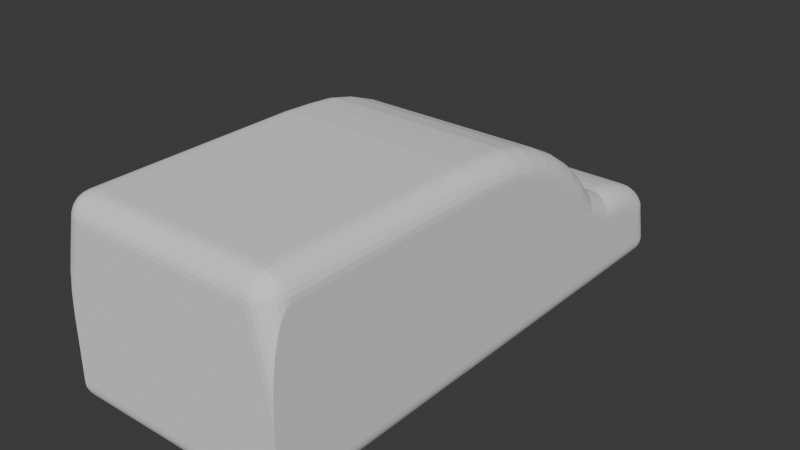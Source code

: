 # Source: Van.blend  (saved by Blender 4.0.36; exported with 4.5.12 LTS)
import bpy
from mathutils import Matrix  # noqa: F401  (used for matrix-valued properties, if any)

bpy.ops.wm.read_factory_settings(use_empty=True)
scene = bpy.context.scene
scene.name = 'Scene'

# ---- collections
col_collection = bpy.data.collections.new('Collection'); scene.collection.children.link(col_collection)

# ---- world
world_world = bpy.data.worlds.new('World'); scene.world = world_world
world_world.use_nodes = True; world_world.node_tree.nodes.clear()
_N = world_world.node_tree.nodes; _L = world_world.node_tree.links
n0 = _N.new('ShaderNodeOutputWorld'); n0.name = 'World Output'; n0.location = (300, 300)
n1 = _N.new('ShaderNodeBackground'); n1.name = 'Background'; n1.location = (10, 300)
n1.inputs[0].default_value = (0.05088, 0.05088, 0.05088, 1.0)
_L.new(n1.outputs[0], n0.inputs[0])
n0.is_active_output = True
world_world.color = (0.05088, 0.05088, 0.05088)
world_world.use_sun_shadow = False
world_world.sun_shadow_jitter_overblur = 0.0

# ---- meshes
me_plane = bpy.data.meshes.new('Plane')
me_plane.from_pydata([(-0.04711, -0.2943, 1.0), (-0.04711, -0.2943, -1.0), (-0.04711, -2.329, -1.0), (-0.04711, -2.329, 1.0), (-0.8009, -0.2943, 1.0), (-1.0, -0.2943, 0.801), (-0.8452, -0.2943, 0.995), (-0.8873, -0.2943, 0.9803), (-0.925, -0.2943, 0.9566), (-0.9566, -0.2943, 0.9251), (-0.9803, -0.2943, 0.8874), (-0.995, -0.2943, 0.8453), (-0.04711, 1.316, 1.0), (-0.1971, 1.438, 0.801), (-0.07045, 1.343, 0.995), (-0.1049, 1.369, 0.9803), (-0.1358, 1.392, 0.9566), (-0.1616, 1.411, 0.9251), (-0.181, 1.426, 0.8874), (-0.193, 1.435, 0.8453), (-0.1244, 1.237, 1.0), (-0.252, 1.39, 0.801), (-0.1528, 1.271, 0.995), (-0.1798, 1.304, 0.9803), (-0.204, 1.333, 0.9566), (-0.2242, 1.357, 0.9251), (-0.2394, 1.375, 0.8874), (-0.2488, 1.386, 0.8453), (-0.787, -0.01964, 1.0), (-0.9852, -0.002613, 0.801), (-0.8311, -0.01585, 0.995), (-0.873, -0.01225, 0.9803), (-0.9106, -0.009023, 0.9566), (-0.942, -0.006327, 0.9251), (-0.9656, -0.004299, 0.8874), (-0.9803, -0.00304, 0.8453), (-0.2772, 1.112, 1.0), (-0.4151, 1.256, 0.801), (-0.3079, 1.144, 0.995), (-0.3371, 1.174, 0.9803), (-0.3632, 1.202, 0.9566), (-0.3851, 1.224, 0.9251), (-0.4015, 1.242, 0.8874), (-0.4117, 1.252, 0.8453), (-0.4137, 0.9601, 1.0), (-0.5701, 1.084, 0.801), (-0.4485, 0.9876, 0.995), (-0.4816, 1.014, 0.9803), (-0.5112, 1.037, 0.9566), (-0.536, 1.057, 0.9251), (-0.5546, 1.071, 0.8874), (-0.5662, 1.081, 0.8453), (-0.5386, 0.7791, 1.0), (-0.7092, 0.8823, 0.801), (-0.5766, 0.802, 0.995), (-0.6126, 0.8239, 0.9803), (-0.645, 0.8434, 0.9566), (-0.672, 0.8598, 0.9251), (-0.6923, 0.8721, 0.8874), (-0.7049, 0.8797, 0.8453), (-0.6437, 0.5796, 1.0), (-0.8253, 0.6618, 0.801), (-0.6841, 0.5979, 0.995), (-0.7225, 0.6153, 0.9803), (-0.7569, 0.6308, 0.9566), (-0.7856, 0.6438, 0.9251), (-0.8073, 0.6536, 0.8874), (-0.8207, 0.6597, 0.8453), (-0.7222, 0.3741, 1.0), (-0.9126, 0.4331, 0.801), (-0.7646, 0.3872, 0.995), (-0.8048, 0.3997, 0.9803), (-0.8409, 0.4109, 0.9566), (-0.8711, 0.4203, 0.9251), (-0.8938, 0.4273, 0.8874), (-0.9078, 0.4317, 0.8453), (-0.7699, 0.1758, 1.0), (-0.9669, 0.2079, 0.801), (-0.8137, 0.1829, 0.995), (-0.8554, 0.1897, 0.9803), (-0.8927, 0.1958, 0.9566), (-0.9239, 0.2009, 0.9251), (-0.9474, 0.2047, 0.8874), (-0.9619, 0.2071, 0.8453), (0.2537, 2.168, 1.0), (0.1624, 2.351, 0.801), (0.2333, 2.209, 0.995), (0.2141, 2.248, 0.9803), (0.1967, 2.282, 0.9566), (0.1823, 2.311, 0.9251), (0.1714, 2.333, 0.8874), (0.1647, 2.347, 0.8453), (0.09707, 1.601, 1.0), (-0.09961, 1.65, 0.801), (0.05331, 1.612, 0.995), (0.01174, 1.622, 0.9803), (-0.02556, 1.632, 0.9566), (-0.0567, 1.639, 0.9251), (-0.08013, 1.645, 0.8874), (-0.09468, 1.649, 0.8453), (0.2498, 2.165, 1.0), (0.1041, 2.302, 0.801), (0.2174, 2.195, 0.995), (0.1866, 2.224, 0.9803), (0.1589, 2.25, 0.9566), (0.1359, 2.272, 0.9251), (0.1185, 2.289, 0.8874), (0.1077, 2.299, 0.8453), (0.2176, 2.122, 1.0), (0.04871, 2.228, 0.801), (0.18, 2.145, 0.995), (0.1443, 2.168, 0.9803), (0.1123, 2.188, 0.9566), (0.08554, 2.205, 0.9251), (0.06543, 2.218, 0.8874), (0.05294, 2.226, 0.8453), (0.1811, 2.052, 1.0), (-0.0009678, 2.133, 0.801), (0.1406, 2.07, 0.995), (0.1021, 2.087, 0.9803), (0.06757, 2.103, 0.9566), (0.03875, 2.116, 0.9251), (0.01706, 2.125, 0.8874), (0.003596, 2.131, 0.8453), (0.1476, 1.963, 1.0), (-0.04245, 2.022, 0.801), (0.1053, 1.976, 0.995), (0.06517, 1.988, 0.9803), (0.02912, 2.0, 0.9566), (-0.0009781, 2.009, 0.9251), (-0.02363, 2.016, 0.8874), (-0.03769, 2.021, 0.8453), (0.1215, 1.861, 1.0), (-0.07366, 1.901, 0.801), (0.07808, 1.87, 0.995), (0.03683, 1.878, 0.9803), (-0.0001797, 1.886, 0.9566), (-0.03108, 1.892, 0.9251), (-0.05434, 1.897, 0.8874), (-0.06877, 1.9, 0.8453), (0.1051, 1.754, 1.0), (-0.09304, 1.774, 0.801), (0.06103, 1.759, 0.995), (0.01915, 1.763, 0.9803), (-0.01843, 1.767, 0.9566), (-0.04981, 1.77, 0.9251), (-0.07342, 1.772, 0.8874), (-0.08807, 1.774, 0.8453), (-1.0, -0.2943, -0.801), (-0.8009, -0.2943, -1.0), (-0.995, -0.2943, -0.8453), (-0.9803, -0.2943, -0.8874), (-0.9566, -0.2943, -0.9251), (-0.925, -0.2943, -0.9566), (-0.8873, -0.2943, -0.9803), (-0.8452, -0.2943, -0.995), (-0.1971, 1.438, -0.801), (-0.04711, 1.316, -1.0), (-0.193, 1.435, -0.8453), (-0.181, 1.426, -0.8874), (-0.1616, 1.411, -0.9251), (-0.1358, 1.392, -0.9566), (-0.1049, 1.369, -0.9803), (-0.07045, 1.343, -0.995), (-0.787, -0.01964, -1.0), (-0.9852, -0.002613, -0.801), (-0.8311, -0.01585, -0.995), (-0.873, -0.01225, -0.9803), (-0.9106, -0.009023, -0.9566), (-0.942, -0.006327, -0.9251), (-0.9656, -0.004299, -0.8874), (-0.9803, -0.00304, -0.8453), (-0.252, 1.39, -0.801), (-0.1244, 1.237, -1.0), (-0.2488, 1.386, -0.8453), (-0.2394, 1.375, -0.8874), (-0.2242, 1.357, -0.9251), (-0.204, 1.333, -0.9566), (-0.1798, 1.304, -0.9803), (-0.1528, 1.271, -0.995), (-0.9669, 0.2079, -0.801), (-0.7699, 0.1758, -1.0), (-0.9619, 0.2071, -0.8453), (-0.9474, 0.2047, -0.8874), (-0.9239, 0.2009, -0.9251), (-0.8927, 0.1958, -0.9566), (-0.8554, 0.1897, -0.9803), (-0.8137, 0.1829, -0.995), (-0.9126, 0.4331, -0.801), (-0.7222, 0.3741, -1.0), (-0.9078, 0.4317, -0.8453), (-0.8938, 0.4273, -0.8874), (-0.8711, 0.4203, -0.9251), (-0.8409, 0.4109, -0.9566), (-0.8048, 0.3997, -0.9803), (-0.7646, 0.3872, -0.995), (-0.8253, 0.6618, -0.801), (-0.6437, 0.5796, -1.0), (-0.8207, 0.6597, -0.8453), (-0.8073, 0.6536, -0.8874), (-0.7856, 0.6438, -0.9251), (-0.7569, 0.6308, -0.9566), (-0.7225, 0.6153, -0.9803), (-0.6841, 0.5979, -0.995), (-0.7092, 0.8823, -0.801), (-0.5386, 0.7791, -1.0), (-0.7049, 0.8797, -0.8453), (-0.6923, 0.8721, -0.8874), (-0.672, 0.8598, -0.9251), (-0.645, 0.8434, -0.9566), (-0.6126, 0.8239, -0.9803), (-0.5766, 0.802, -0.995), (-0.5701, 1.084, -0.801), (-0.4137, 0.9601, -1.0), (-0.5662, 1.081, -0.8453), (-0.5546, 1.071, -0.8874), (-0.536, 1.057, -0.9251), (-0.5112, 1.037, -0.9566), (-0.4816, 1.014, -0.9803), (-0.4485, 0.9876, -0.995), (-0.4151, 1.256, -0.801), (-0.2772, 1.112, -1.0), (-0.4117, 1.252, -0.8453), (-0.4015, 1.242, -0.8874), (-0.3851, 1.224, -0.9251), (-0.3632, 1.202, -0.9566), (-0.3371, 1.174, -0.9803), (-0.3079, 1.144, -0.995), (0.09707, 1.601, -1.0), (-0.09961, 1.65, -0.801), (0.05331, 1.612, -0.995), (0.01174, 1.622, -0.9803), (-0.02556, 1.632, -0.9566), (-0.0567, 1.639, -0.9251), (-0.08013, 1.645, -0.8874), (-0.09468, 1.649, -0.8453), (0.1624, 2.351, -0.801), (0.2537, 2.168, -1.0), (0.1647, 2.347, -0.8453), (0.1714, 2.333, -0.8874), (0.1823, 2.311, -0.9251), (0.1967, 2.282, -0.9566), (0.2141, 2.248, -0.9803), (0.2333, 2.209, -0.995), (-0.09304, 1.774, -0.801), (0.1051, 1.754, -1.0), (-0.08807, 1.774, -0.8453), (-0.07342, 1.772, -0.8874), (-0.04981, 1.77, -0.9251), (-0.01843, 1.767, -0.9566), (0.01915, 1.763, -0.9803), (0.06103, 1.759, -0.995), (-0.07366, 1.901, -0.801), (0.1215, 1.861, -1.0), (-0.06877, 1.9, -0.8453), (-0.05434, 1.897, -0.8874), (-0.03108, 1.892, -0.9251), (-0.00018, 1.886, -0.9566), (0.03683, 1.878, -0.9803), (0.07808, 1.87, -0.995), (-0.04245, 2.022, -0.801), (0.1476, 1.963, -1.0), (-0.03769, 2.021, -0.8453), (-0.02363, 2.016, -0.8874), (-0.0009783, 2.009, -0.9251), (0.02912, 2.0, -0.9566), (0.06517, 1.988, -0.9803), (0.1053, 1.976, -0.995), (-0.0009679, 2.133, -0.801), (0.1811, 2.052, -1.0), (0.003596, 2.131, -0.8453), (0.01706, 2.125, -0.8874), (0.03875, 2.116, -0.9251), (0.06757, 2.103, -0.9566), (0.1021, 2.087, -0.9803), (0.1406, 2.07, -0.995), (0.04871, 2.228, -0.801), (0.2176, 2.122, -1.0), (0.05294, 2.226, -0.8453), (0.06543, 2.218, -0.8874), (0.08554, 2.205, -0.9251), (0.1123, 2.188, -0.9566), (0.1443, 2.168, -0.9803), (0.18, 2.145, -0.995), (0.1041, 2.302, -0.801), (0.2498, 2.165, -1.0), (0.1077, 2.299, -0.8453), (0.1185, 2.289, -0.8874), (0.1359, 2.272, -0.9251), (0.1589, 2.25, -0.9566), (0.1866, 2.224, -0.9803), (0.2174, 2.195, -0.995), (-0.8009, -2.136, 1.0), (-0.782, -2.179, 1.0), (-0.7263, -2.22, 1.0), (-0.6365, -2.256, 1.0), (-0.5171, -2.287, 1.0), (-0.3742, -2.31, 1.0), (-0.2148, -2.324, 1.0), (-0.8071, -2.329, 0.7902), (-1.0, -2.136, 0.801), (-0.85, -2.324, 0.7926), (-0.8908, -2.31, 0.7949), (-0.9274, -2.287, 0.7969), (-0.9579, -2.256, 0.7987), (-0.9809, -2.22, 0.8), (-0.9952, -2.179, 0.8008), (-0.8042, -2.329, 0.8042), (-0.8452, -2.136, 0.995), (-0.8117, -2.324, 0.8479), (-0.8208, -2.31, 0.8879), (-0.829, -2.287, 0.9238), (-0.8358, -2.256, 0.9537), (-0.8409, -2.22, 0.9763), (-0.8441, -2.179, 0.9903), (-0.8873, -2.136, 0.9803), (-0.8218, -2.324, 0.8443), (-0.8396, -2.31, 0.8813), (-0.8556, -2.287, 0.9144), (-0.8689, -2.256, 0.9421), (-0.879, -2.22, 0.963), (-0.8852, -2.179, 0.9759), (-0.925, -2.136, 0.9566), (-0.831, -2.324, 0.8386), (-0.8566, -2.31, 0.8707), (-0.8795, -2.287, 0.8994), (-0.8986, -2.256, 0.9235), (-0.9131, -2.22, 0.9416), (-0.922, -2.179, 0.9528), (-0.9566, -2.136, 0.9251), (-0.8386, -2.324, 0.831), (-0.8707, -2.31, 0.8566), (-0.8994, -2.287, 0.8795), (-0.9235, -2.256, 0.8987), (-0.9415, -2.22, 0.9131), (-0.9528, -2.179, 0.9221), (-0.9803, -2.136, 0.8874), (-0.8443, -2.324, 0.8219), (-0.8813, -2.31, 0.8397), (-0.9145, -2.287, 0.8556), (-0.9421, -2.256, 0.869), (-0.963, -2.22, 0.879), (-0.9759, -2.179, 0.8852), (-0.995, -2.136, 0.8453), (-0.8479, -2.324, 0.8117), (-0.8879, -2.31, 0.8208), (-0.9238, -2.287, 0.829), (-0.9537, -2.256, 0.8359), (-0.9763, -2.22, 0.841), (-0.9903, -2.179, 0.8442), (-0.8071, -2.329, -0.7902), (-1.0, -2.136, -0.801), (-0.85, -2.324, -0.7926), (-0.8908, -2.31, -0.7949), (-0.9274, -2.287, -0.797), (-0.9579, -2.256, -0.7987), (-0.9809, -2.22, -0.8), (-0.9952, -2.179, -0.8008), (-0.8009, -2.136, -1.0), (-0.2148, -2.324, -1.0), (-0.3742, -2.31, -1.0), (-0.5171, -2.287, -1.0), (-0.6365, -2.256, -1.0), (-0.7263, -2.22, -1.0), (-0.782, -2.179, -1.0), (-0.8042, -2.329, -0.8042), (-0.995, -2.136, -0.8453), (-0.8479, -2.324, -0.8117), (-0.8879, -2.31, -0.8208), (-0.9238, -2.287, -0.829), (-0.9537, -2.256, -0.8359), (-0.9763, -2.22, -0.841), (-0.9903, -2.179, -0.8442), (-0.9803, -2.136, -0.8874), (-0.8443, -2.324, -0.8219), (-0.8813, -2.31, -0.8397), (-0.9145, -2.287, -0.8556), (-0.9421, -2.256, -0.869), (-0.963, -2.22, -0.879), (-0.9759, -2.179, -0.8852), (-0.9566, -2.136, -0.9251), (-0.8386, -2.324, -0.831), (-0.8707, -2.31, -0.8566), (-0.8994, -2.287, -0.8795), (-0.9235, -2.256, -0.8987), (-0.9415, -2.22, -0.9131), (-0.9528, -2.179, -0.9221), (-0.925, -2.136, -0.9566), (-0.831, -2.324, -0.8386), (-0.8566, -2.31, -0.8707), (-0.8795, -2.287, -0.8994), (-0.8986, -2.256, -0.9235), (-0.9131, -2.22, -0.9416), (-0.922, -2.179, -0.9528), (-0.8873, -2.136, -0.9803), (-0.8218, -2.324, -0.8443), (-0.8396, -2.31, -0.8813), (-0.8556, -2.287, -0.9144), (-0.8689, -2.256, -0.9421), (-0.879, -2.22, -0.963), (-0.8852, -2.179, -0.9759), (-0.8452, -2.136, -0.995), (-0.8117, -2.324, -0.8479), (-0.8208, -2.31, -0.8879), (-0.829, -2.287, -0.9238), (-0.8358, -2.256, -0.9537), (-0.8409, -2.22, -0.9763), (-0.8441, -2.179, -0.9903), (0.7392, -0.4809, 0.8135), (0.7392, -0.1078, 0.8135), (0.5533, -0.2943, 1.0), (0.7392, -0.4276, 0.8135), (0.7392, -0.3743, 0.8135), (0.7392, -0.321, 0.8135), (0.7345, -0.4576, 0.8549), (0.7345, -0.4094, 0.8551), (0.7345, -0.363, 0.855), (0.7346, -0.3172, 0.8548), (0.7208, -0.4309, 0.8943), (0.7212, -0.3899, 0.8936), (0.7219, -0.3507, 0.8919), (0.7228, -0.313, 0.89), (0.6986, -0.4022, 0.9297), (0.7019, -0.3683, 0.9256), (0.7056, -0.3363, 0.9204), (0.7093, -0.3076, 0.9149), (0.7341, -0.1311, 0.8548), (0.7201, -0.1577, 0.894), (0.698, -0.1865, 0.9292), (0.7392, -0.1611, 0.8135), (0.7344, -0.179, 0.8553), (0.7212, -0.1984, 0.8935), (0.702, -0.2202, 0.9254), (0.7392, -0.2144, 0.8135), (0.7345, -0.2257, 0.855), (0.7219, -0.2379, 0.8919), (0.7056, -0.2523, 0.9203), (0.7392, -0.2677, 0.8135), (0.7346, -0.2715, 0.8548), (0.7228, -0.2757, 0.89), (0.7093, -0.2811, 0.9149), (0.5945, -0.3175, 0.9949), (0.6336, -0.344, 0.9809), (0.6686, -0.3727, 0.9586), (0.5946, -0.2712, 0.9953), (0.626, -0.294, 0.9852), (0.6542, -0.3189, 0.9701), (0.6793, -0.3443, 0.9506), (0.6339, -0.2447, 0.9816), (0.6544, -0.2693, 0.97), (0.6724, -0.2943, 0.9567), (0.6889, -0.3175, 0.941), (0.6692, -0.216, 0.9593), (0.6795, -0.2441, 0.9504), (0.689, -0.2712, 0.941), (0.6983, -0.2943, 0.9302), (0.7392, -2.142, 0.8135), (0.5533, -2.329, 1.0), (0.7345, -2.184, 0.855), (0.7208, -2.223, 0.8944), (0.6986, -2.259, 0.9298), (0.6692, -2.288, 0.9593), (0.6339, -2.31, 0.9815), (0.5946, -2.324, 0.9953), (0.7392, -0.1078, -0.8135), (0.7392, -0.4809, -0.8135), (0.5533, -0.2943, -1.0), (0.7392, -0.1611, -0.8135), (0.7392, -0.2144, -0.8135), (0.7392, -0.2677, -0.8135), (0.7345, -0.1311, -0.8549), (0.7345, -0.1793, -0.8551), (0.7345, -0.2257, -0.855), (0.7346, -0.2715, -0.8548), (0.7208, -0.1577, -0.8943), (0.7212, -0.1988, -0.8936), (0.7219, -0.238, -0.8919), (0.7228, -0.2757, -0.89), (0.6986, -0.1865, -0.9297), (0.7019, -0.2204, -0.9256), (0.7056, -0.2524, -0.9204), (0.7093, -0.2811, -0.9149), (0.7341, -0.4576, -0.8548), (0.7201, -0.4309, -0.894), (0.698, -0.4022, -0.9292), (0.7392, -0.4276, -0.8135), (0.7344, -0.4097, -0.8553), (0.7212, -0.3903, -0.8935), (0.702, -0.3685, -0.9254), (0.7392, -0.3743, -0.8135), (0.7345, -0.363, -0.855), (0.7219, -0.3508, -0.8919), (0.7056, -0.3364, -0.9203), (0.7392, -0.321, -0.8135), (0.7346, -0.3172, -0.8548), (0.7228, -0.313, -0.89), (0.7093, -0.3076, -0.9149), (0.5945, -0.2712, -0.9949), (0.6336, -0.2447, -0.9809), (0.6686, -0.216, -0.9586), (0.5946, -0.3175, -0.9953), (0.626, -0.2947, -0.9852), (0.6542, -0.2698, -0.9701), (0.6793, -0.2444, -0.9506), (0.6339, -0.344, -0.9816), (0.6544, -0.3194, -0.97), (0.6724, -0.2944, -0.9567), (0.6889, -0.2712, -0.941), (0.6692, -0.3727, -0.9593), (0.6795, -0.3445, -0.9504), (0.689, -0.3175, -0.941), (0.6983, -0.2943, -0.9302), (0.7392, -2.142, -0.8135), (0.5533, -2.329, -1.0), (0.7345, -2.184, -0.855), (0.7208, -2.223, -0.8944), (0.6986, -2.259, -0.9298), (0.6692, -2.288, -0.9593), (0.6339, -2.31, -0.9815), (0.5946, -2.324, -0.9953), (0.7392, 1.625, 0.8135), (0.5534, 1.409, 1.0), (0.7392, 1.251, 0.8135), (0.7341, 1.598, 0.8548), (0.7202, 1.567, 0.894), (0.698, 1.534, 0.9292), (0.7392, 1.571, 0.8135), (0.7344, 1.55, 0.8553), (0.7212, 1.528, 0.8935), (0.702, 1.502, 0.9254), (0.7392, 1.518, 0.8135), (0.7345, 1.504, 0.855), (0.7219, 1.489, 0.8919), (0.7057, 1.472, 0.9203), (0.7392, 1.465, 0.8135), (0.7346, 1.459, 0.8547), (0.7228, 1.452, 0.89), (0.7093, 1.445, 0.9149), (0.5946, 1.39, 0.9949), (0.6336, 1.367, 0.9809), (0.6687, 1.343, 0.9586), (0.5947, 1.436, 0.9953), (0.6261, 1.417, 0.9852), (0.6542, 1.396, 0.9701), (0.6794, 1.374, 0.9506), (0.6339, 1.467, 0.9816), (0.6544, 1.446, 0.97), (0.6724, 1.424, 0.9567), (0.689, 1.404, 0.941), (0.6692, 1.5, 0.9593), (0.6796, 1.475, 0.9504), (0.689, 1.45, 0.941), (0.6983, 1.429, 0.9302), (0.7392, 1.305, 0.8135), (0.7392, 1.358, 0.8135), (0.7392, 1.411, 0.8135), (0.7345, 1.271, 0.8549), (0.7345, 1.32, 0.8551), (0.7345, 1.367, 0.855), (0.7346, 1.413, 0.8548), (0.7208, 1.294, 0.8943), (0.7212, 1.336, 0.8936), (0.7219, 1.377, 0.8919), (0.7228, 1.415, 0.89), (0.6987, 1.318, 0.9298), (0.7019, 1.354, 0.9256), (0.7056, 1.388, 0.9204), (0.7093, 1.418, 0.9149), (0.7392, 1.625, -0.8135), (0.7392, 1.251, -0.8135), (0.5534, 1.409, -1.0), (0.7392, 1.571, -0.8135), (0.7392, 1.518, -0.8135), (0.7392, 1.465, -0.8135), (0.7345, 1.598, -0.8549), (0.7345, 1.55, -0.8551), (0.7345, 1.504, -0.855), (0.7346, 1.459, -0.8547), (0.7208, 1.567, -0.8943), (0.7212, 1.527, -0.8936), (0.7219, 1.489, -0.8919), (0.7228, 1.452, -0.89), (0.6987, 1.534, -0.9297), (0.7019, 1.502, -0.9256), (0.7056, 1.472, -0.9204), (0.7093, 1.445, -0.9149), (0.7341, 1.271, -0.8548), (0.7201, 1.294, -0.894), (0.698, 1.318, -0.9292), (0.7392, 1.305, -0.8135), (0.7344, 1.32, -0.8553), (0.7212, 1.336, -0.8935), (0.702, 1.354, -0.9254), (0.7392, 1.358, -0.8135), (0.7345, 1.367, -0.8551), (0.7219, 1.376, -0.8919), (0.7057, 1.388, -0.9203), (0.7392, 1.411, -0.8135), (0.7346, 1.413, -0.8548), (0.7228, 1.415, -0.89), (0.7093, 1.418, -0.9149), (0.5946, 1.436, -0.9949), (0.6336, 1.467, -0.9809), (0.6687, 1.5, -0.9587), (0.5947, 1.39, -0.9953), (0.6261, 1.416, -0.9852), (0.6542, 1.445, -0.9701), (0.6794, 1.474, -0.9506), (0.6339, 1.367, -0.9816), (0.6544, 1.396, -0.97), (0.6724, 1.424, -0.9567), (0.689, 1.45, -0.941), (0.6692, 1.343, -0.9593), (0.6796, 1.374, -0.9504), (0.689, 1.404, -0.941), (0.6983, 1.429, -0.9302), (0.7392, 2.295, 0.7903), (0.5556, 2.44, 0.801), (0.7346, 2.336, 0.7927), (0.721, 2.372, 0.795), (0.6991, 2.402, 0.797), (0.6701, 2.425, 0.7987), (0.6353, 2.44, 0.8), (0.5965, 2.445, 0.8008), (0.7392, 2.267, 0.8135), (0.5536, 2.236, 1.0), (0.7345, 2.269, 0.855), (0.7208, 2.268, 0.8944), (0.6987, 2.265, 0.9298), (0.6693, 2.26, 0.9593), (0.6341, 2.253, 0.9815), (0.5949, 2.245, 0.9953), (0.7392, 2.294, 0.8026), (0.5555, 2.435, 0.8453), (0.7346, 2.333, 0.8121), (0.721, 2.369, 0.8211), (0.6991, 2.399, 0.8292), (0.67, 2.421, 0.836), (0.6352, 2.435, 0.8411), (0.5964, 2.44, 0.8442), (0.7392, 2.293, 0.8043), (0.5553, 2.42, 0.8874), (0.7346, 2.33, 0.8228), (0.721, 2.362, 0.8403), (0.699, 2.389, 0.8561), (0.6699, 2.409, 0.8692), (0.635, 2.421, 0.8791), (0.5962, 2.425, 0.8853), (0.7392, 2.292, 0.8063), (0.5549, 2.396, 0.9251), (0.7345, 2.323, 0.8327), (0.7209, 2.351, 0.8578), (0.699, 2.373, 0.8804), (0.6698, 2.39, 0.8992), (0.6349, 2.399, 0.9133), (0.5959, 2.401, 0.9221), (0.7392, 2.29, 0.8085), (0.5546, 2.363, 0.9566), (0.7345, 2.314, 0.8414), (0.7209, 2.336, 0.8727), (0.6989, 2.352, 0.9008), (0.6697, 2.364, 0.9243), (0.6347, 2.37, 0.9419), (0.5956, 2.37, 0.9529), (0.7392, 2.286, 0.8105), (0.5542, 2.324, 0.9803), (0.7345, 2.303, 0.8483), (0.7208, 2.317, 0.8841), (0.6988, 2.327, 0.9164), (0.6695, 2.333, 0.9432), (0.6344, 2.335, 0.9635), (0.5953, 2.332, 0.976), (0.7392, 2.282, 0.8119), (0.5539, 2.281, 0.995), (0.7345, 2.29, 0.8526), (0.7208, 2.296, 0.8913), (0.6987, 2.299, 0.9261), (0.6694, 2.298, 0.9551), (0.6343, 2.295, 0.9769), (0.5951, 2.29, 0.9904), (0.7392, 2.267, -0.8135), (0.5536, 2.236, -1.0), (0.7345, 2.269, -0.855), (0.7208, 2.268, -0.8944), (0.6987, 2.265, -0.9298), (0.6693, 2.26, -0.9593), (0.6341, 2.253, -0.9815), (0.5949, 2.245, -0.9953), (0.7392, 2.295, -0.7903), (0.5556, 2.44, -0.801), (0.7346, 2.336, -0.7927), (0.721, 2.372, -0.795), (0.6991, 2.402, -0.797), (0.6701, 2.425, -0.7987), (0.6353, 2.44, -0.8), (0.5965, 2.445, -0.8008), (0.7392, 2.282, -0.8119), (0.5539, 2.281, -0.995), (0.7345, 2.29, -0.8526), (0.7208, 2.296, -0.8913), (0.6987, 2.299, -0.9261), (0.6694, 2.298, -0.9551), (0.6343, 2.295, -0.9769), (0.5951, 2.29, -0.9904), (0.7392, 2.286, -0.8105), (0.5542, 2.324, -0.9803), (0.7345, 2.303, -0.8483), (0.7208, 2.317, -0.8841), (0.6988, 2.327, -0.9164), (0.6695, 2.333, -0.9432), (0.6344, 2.335, -0.9635), (0.5953, 2.332, -0.976), (0.7392, 2.29, -0.8085), (0.5545, 2.363, -0.9566), (0.7345, 2.314, -0.8414), (0.7209, 2.336, -0.8727), (0.6989, 2.352, -0.9008), (0.6697, 2.364, -0.9243), (0.6347, 2.37, -0.9419), (0.5956, 2.37, -0.9529), (0.7392, 2.292, -0.8063), (0.5549, 2.396, -0.9251), (0.7345, 2.323, -0.8327), (0.7209, 2.351, -0.8578), (0.699, 2.373, -0.8804), (0.6698, 2.39, -0.8992), (0.6349, 2.399, -0.9133), (0.5959, 2.401, -0.9221), (0.7392, 2.293, -0.8043), (0.5553, 2.42, -0.8874), (0.7346, 2.33, -0.8228), (0.721, 2.362, -0.8403), (0.699, 2.389, -0.8561), (0.6699, 2.409, -0.8692), (0.635, 2.421, -0.8791), (0.5962, 2.425, -0.8853), (0.7392, 2.294, -0.8026), (0.5555, 2.435, -0.8453), (0.7346, 2.333, -0.8121), (0.721, 2.369, -0.8211), (0.6991, 2.399, -0.8292), (0.67, 2.421, -0.836), (0.6352, 2.435, -0.8411), (0.5964, 2.44, -0.8442)], [], [(165, 29, 77, 180), (1, 149, 164, 181, 189, 197, 205, 213, 221, 173, 157), (91, 633, 617, 85), (12, 521, 625, 84, 100, 108, 116, 124, 132, 140, 92), (409, 464, 569, 522), (4, 0, 12, 20, 36, 44, 52, 60, 68, 76, 28), (148, 5, 29, 165), (5, 148, 351, 300), (465, 408, 456, 512), (457, 3, 2, 513), (156, 172, 21, 13), (570, 157, 228, 245, 253, 261, 269, 277, 285, 237, 681), (466, 1, 157, 570), (0, 410, 521, 12), (520, 568, 680, 696, 704, 712, 720, 728, 736, 688, 616, 632, 640, 648, 656, 664, 672, 624), (180, 77, 69, 188), (229, 93, 141, 244), (244, 141, 133, 252), (188, 69, 61, 196), (196, 61, 53, 204), (204, 53, 45, 212), (212, 45, 37, 220), (220, 37, 21, 172), (3, 307, 299, 350, 365, 2), (513, 2, 1, 466), (84, 625, 673, 86), (252, 133, 125, 260), (260, 125, 117, 268), (268, 117, 109, 276), (276, 109, 101, 284), (284, 101, 85, 236), (156, 13, 93, 229), (7, 315, 308, 6), (351, 148, 150, 366), (11, 343, 336, 10), (10, 336, 329, 9), (9, 329, 322, 8), (8, 322, 315, 7), (0, 4, 292, 293, 294, 295, 296, 297, 298, 3), (28, 76, 78, 30), (30, 78, 79, 31), (31, 79, 80, 32), (32, 80, 81, 33), (33, 81, 82, 34), (34, 82, 83, 35), (35, 83, 77, 29), (76, 68, 70, 78), (78, 70, 71, 79), (79, 71, 72, 80), (80, 72, 73, 81), (81, 73, 74, 82), (82, 74, 75, 83), (83, 75, 69, 77), (68, 60, 62, 70), (70, 62, 63, 71), (71, 63, 64, 72), (72, 64, 65, 73), (73, 65, 66, 74), (74, 66, 67, 75), (75, 67, 61, 69), (60, 52, 54, 62), (62, 54, 55, 63), (63, 55, 56, 64), (64, 56, 57, 65), (65, 57, 58, 66), (66, 58, 59, 67), (67, 59, 53, 61), (52, 44, 46, 54), (54, 46, 47, 55), (55, 47, 48, 56), (56, 48, 49, 57), (57, 49, 50, 58), (58, 50, 51, 59), (59, 51, 45, 53), (44, 36, 38, 46), (46, 38, 39, 47), (47, 39, 40, 48), (48, 40, 41, 49), (49, 41, 42, 50), (50, 42, 43, 51), (51, 43, 37, 45), (36, 20, 22, 38), (38, 22, 23, 39), (39, 23, 24, 40), (40, 24, 25, 41), (41, 25, 26, 42), (42, 26, 27, 43), (43, 27, 21, 37), (4, 28, 30, 6), (6, 30, 31, 7), (7, 31, 32, 8), (8, 32, 33, 9), (9, 33, 34, 10), (10, 34, 35, 11), (11, 35, 29, 5), (13, 21, 27, 19), (19, 27, 26, 18), (18, 26, 25, 17), (17, 25, 24, 16), (16, 24, 23, 15), (15, 23, 22, 14), (14, 22, 20, 12), (92, 140, 142, 94), (94, 142, 143, 95), (95, 143, 144, 96), (96, 144, 145, 97), (97, 145, 146, 98), (98, 146, 147, 99), (99, 147, 141, 93), (140, 132, 134, 142), (142, 134, 135, 143), (143, 135, 136, 144), (144, 136, 137, 145), (145, 137, 138, 146), (146, 138, 139, 147), (147, 139, 133, 141), (132, 124, 126, 134), (134, 126, 127, 135), (135, 127, 128, 136), (136, 128, 129, 137), (137, 129, 130, 138), (138, 130, 131, 139), (139, 131, 125, 133), (124, 116, 118, 126), (126, 118, 119, 127), (127, 119, 120, 128), (128, 120, 121, 129), (129, 121, 122, 130), (130, 122, 123, 131), (131, 123, 117, 125), (116, 108, 110, 118), (118, 110, 111, 119), (119, 111, 112, 120), (120, 112, 113, 121), (121, 113, 114, 122), (122, 114, 115, 123), (123, 115, 109, 117), (108, 100, 102, 110), (110, 102, 103, 111), (111, 103, 104, 112), (112, 104, 105, 113), (113, 105, 106, 114), (114, 106, 107, 115), (115, 107, 101, 109), (100, 84, 86, 102), (102, 86, 87, 103), (103, 87, 88, 104), (104, 88, 89, 105), (105, 89, 90, 106), (106, 90, 91, 107), (107, 91, 85, 101), (12, 92, 94, 14), (14, 94, 95, 15), (15, 95, 96, 16), (16, 96, 97, 17), (17, 97, 98, 18), (18, 98, 99, 19), (19, 99, 93, 13), (90, 641, 633, 91), (681, 237, 243, 697), (86, 673, 665, 87), (87, 665, 657, 88), (88, 657, 649, 89), (89, 649, 641, 90), (689, 236, 85, 617), (366, 150, 151, 373), (401, 155, 149, 358), (373, 151, 152, 380), (380, 152, 153, 387), (387, 153, 154, 394), (394, 154, 155, 401), (2, 359, 360, 361, 362, 363, 364, 358, 149, 1), (181, 164, 166, 187), (187, 166, 167, 186), (186, 167, 168, 185), (185, 168, 169, 184), (184, 169, 170, 183), (183, 170, 171, 182), (182, 171, 165, 180), (189, 181, 187, 195), (195, 187, 186, 194), (194, 186, 185, 193), (193, 185, 184, 192), (192, 184, 183, 191), (191, 183, 182, 190), (190, 182, 180, 188), (197, 189, 195, 203), (203, 195, 194, 202), (202, 194, 193, 201), (201, 193, 192, 200), (200, 192, 191, 199), (199, 191, 190, 198), (198, 190, 188, 196), (205, 197, 203, 211), (211, 203, 202, 210), (210, 202, 201, 209), (209, 201, 200, 208), (208, 200, 199, 207), (207, 199, 198, 206), (206, 198, 196, 204), (213, 205, 211, 219), (219, 211, 210, 218), (218, 210, 209, 217), (217, 209, 208, 216), (216, 208, 207, 215), (215, 207, 206, 214), (214, 206, 204, 212), (221, 213, 219, 227), (227, 219, 218, 226), (226, 218, 217, 225), (225, 217, 216, 224), (224, 216, 215, 223), (223, 215, 214, 222), (222, 214, 212, 220), (173, 221, 227, 179), (179, 227, 226, 178), (178, 226, 225, 177), (177, 225, 224, 176), (176, 224, 223, 175), (175, 223, 222, 174), (174, 222, 220, 172), (164, 149, 155, 166), (166, 155, 154, 167), (167, 154, 153, 168), (168, 153, 152, 169), (169, 152, 151, 170), (170, 151, 150, 171), (171, 150, 148, 165), (157, 173, 179, 163), (163, 179, 178, 162), (162, 178, 177, 161), (161, 177, 176, 160), (160, 176, 175, 159), (159, 175, 174, 158), (158, 174, 172, 156), (245, 228, 230, 251), (251, 230, 231, 250), (250, 231, 232, 249), (249, 232, 233, 248), (248, 233, 234, 247), (247, 234, 235, 246), (246, 235, 229, 244), (253, 245, 251, 259), (259, 251, 250, 258), (258, 250, 249, 257), (257, 249, 248, 256), (256, 248, 247, 255), (255, 247, 246, 254), (254, 246, 244, 252), (261, 253, 259, 267), (267, 259, 258, 266), (266, 258, 257, 265), (265, 257, 256, 264), (264, 256, 255, 263), (263, 255, 254, 262), (262, 254, 252, 260), (269, 261, 267, 275), (275, 267, 266, 274), (274, 266, 265, 273), (273, 265, 264, 272), (272, 264, 263, 271), (271, 263, 262, 270), (270, 262, 260, 268), (277, 269, 275, 283), (283, 275, 274, 282), (282, 274, 273, 281), (281, 273, 272, 280), (280, 272, 271, 279), (279, 271, 270, 278), (278, 270, 268, 276), (285, 277, 283, 291), (291, 283, 282, 290), (290, 282, 281, 289), (289, 281, 280, 288), (288, 280, 279, 287), (287, 279, 278, 286), (286, 278, 276, 284), (237, 285, 291, 243), (243, 291, 290, 242), (242, 290, 289, 241), (241, 289, 288, 240), (240, 288, 287, 239), (239, 287, 286, 238), (238, 286, 284, 236), (228, 157, 163, 230), (230, 163, 162, 231), (231, 162, 161, 232), (232, 161, 160, 233), (233, 160, 159, 234), (234, 159, 158, 235), (235, 158, 156, 229), (737, 238, 236, 689), (705, 242, 241, 713), (713, 241, 240, 721), (721, 240, 239, 729), (729, 239, 238, 737), (697, 243, 242, 705), (5, 300, 343, 11), (299, 307, 344, 301), (301, 344, 345, 302), (302, 345, 346, 303), (303, 346, 347, 304), (304, 347, 348, 305), (305, 348, 349, 306), (306, 349, 343, 300), (307, 337, 344), (344, 337, 338, 345), (345, 338, 339, 346), (346, 339, 340, 347), (347, 340, 341, 348), (348, 341, 342, 349), (349, 342, 336, 343), (307, 330, 337), (337, 330, 331, 338), (338, 331, 332, 339), (339, 332, 333, 340), (340, 333, 334, 341), (341, 334, 335, 342), (342, 335, 329, 336), (307, 323, 330), (330, 323, 324, 331), (331, 324, 325, 332), (332, 325, 326, 333), (333, 326, 327, 334), (334, 327, 328, 335), (335, 328, 322, 329), (307, 316, 323), (323, 316, 317, 324), (324, 317, 318, 325), (325, 318, 319, 326), (326, 319, 320, 327), (327, 320, 321, 328), (328, 321, 315, 322), (307, 309, 316), (316, 309, 310, 317), (317, 310, 311, 318), (318, 311, 312, 319), (319, 312, 313, 320), (320, 313, 314, 321), (321, 314, 308, 315), (307, 3, 298, 309), (309, 298, 297, 310), (310, 297, 296, 311), (311, 296, 295, 312), (312, 295, 294, 313), (313, 294, 293, 314), (314, 293, 292, 308), (365, 350, 352, 367), (367, 352, 353, 368), (368, 353, 354, 369), (369, 354, 355, 370), (370, 355, 356, 371), (371, 356, 357, 372), (372, 357, 351, 366), (365, 367, 374), (374, 367, 368, 375), (375, 368, 369, 376), (376, 369, 370, 377), (377, 370, 371, 378), (378, 371, 372, 379), (379, 372, 366, 373), (365, 374, 381), (381, 374, 375, 382), (382, 375, 376, 383), (383, 376, 377, 384), (384, 377, 378, 385), (385, 378, 379, 386), (386, 379, 373, 380), (365, 381, 388), (388, 381, 382, 389), (389, 382, 383, 390), (390, 383, 384, 391), (391, 384, 385, 392), (392, 385, 386, 393), (393, 386, 380, 387), (365, 388, 395), (395, 388, 389, 396), (396, 389, 390, 397), (397, 390, 391, 398), (398, 391, 392, 399), (399, 392, 393, 400), (400, 393, 387, 394), (365, 395, 402), (402, 395, 396, 403), (403, 396, 397, 404), (404, 397, 398, 405), (405, 398, 399, 406), (406, 399, 400, 407), (407, 400, 394, 401), (2, 365, 402, 359), (359, 402, 403, 360), (360, 403, 404, 361), (361, 404, 405, 362), (362, 405, 406, 363), (363, 406, 407, 364), (364, 407, 401, 358), (350, 299, 301, 352), (352, 301, 302, 353), (353, 302, 303, 354), (354, 303, 304, 355), (355, 304, 305, 356), (356, 305, 306, 357), (357, 306, 300, 351), (6, 308, 292, 4), (408, 411, 415, 414), (411, 412, 416, 415), (412, 413, 417, 416), (413, 437, 438, 417), (414, 415, 419, 418), (415, 416, 420, 419), (416, 417, 421, 420), (417, 438, 439, 421), (418, 419, 423, 422), (419, 420, 424, 423), (420, 421, 425, 424), (421, 439, 440, 425), (409, 426, 430, 429), (426, 427, 431, 430), (427, 428, 432, 431), (428, 452, 453, 432), (429, 430, 434, 433), (430, 431, 435, 434), (431, 432, 436, 435), (432, 453, 454, 436), (433, 434, 438, 437), (434, 435, 439, 438), (435, 436, 440, 439), (436, 454, 455, 440), (410, 441, 445, 444), (441, 442, 446, 445), (442, 443, 447, 446), (443, 422, 423, 447), (444, 445, 449, 448), (445, 446, 450, 449), (446, 447, 451, 450), (447, 423, 424, 451), (448, 449, 453, 452), (449, 450, 454, 453), (450, 451, 455, 454), (451, 424, 425, 455), (425, 440, 455), (464, 467, 471, 470), (467, 468, 472, 471), (468, 469, 473, 472), (469, 493, 494, 473), (470, 471, 475, 474), (471, 472, 476, 475), (472, 473, 477, 476), (473, 494, 495, 477), (474, 475, 479, 478), (475, 476, 480, 479), (476, 477, 481, 480), (477, 495, 496, 481), (465, 482, 486, 485), (482, 483, 487, 486), (483, 484, 488, 487), (484, 508, 509, 488), (485, 486, 490, 489), (486, 487, 491, 490), (487, 488, 492, 491), (488, 509, 510, 492), (489, 490, 494, 493), (490, 491, 495, 494), (491, 492, 496, 495), (492, 510, 511, 496), (466, 497, 501, 500), (497, 498, 502, 501), (498, 499, 503, 502), (499, 478, 479, 503), (500, 501, 505, 504), (501, 502, 506, 505), (502, 503, 507, 506), (503, 479, 480, 507), (504, 505, 509, 508), (505, 506, 510, 509), (506, 507, 511, 510), (507, 480, 481, 511), (481, 496, 511), (520, 523, 527, 526), (523, 524, 528, 527), (524, 525, 529, 528), (525, 549, 550, 529), (526, 527, 531, 530), (527, 528, 532, 531), (528, 529, 533, 532), (529, 550, 551, 533), (530, 531, 535, 534), (531, 532, 536, 535), (532, 533, 537, 536), (533, 551, 552, 537), (521, 538, 542, 541), (538, 539, 543, 542), (539, 540, 544, 543), (540, 564, 565, 544), (541, 542, 546, 545), (542, 543, 547, 546), (543, 544, 548, 547), (544, 565, 566, 548), (545, 546, 550, 549), (546, 547, 551, 550), (547, 548, 552, 551), (548, 566, 567, 552), (522, 553, 557, 556), (553, 554, 558, 557), (554, 555, 559, 558), (555, 534, 535, 559), (556, 557, 561, 560), (557, 558, 562, 561), (558, 559, 563, 562), (559, 535, 536, 563), (560, 561, 565, 564), (561, 562, 566, 565), (562, 563, 567, 566), (563, 536, 537, 567), (537, 552, 567), (568, 571, 575, 574), (571, 572, 576, 575), (572, 573, 577, 576), (573, 597, 598, 577), (574, 575, 579, 578), (575, 576, 580, 579), (576, 577, 581, 580), (577, 598, 599, 581), (578, 579, 583, 582), (579, 580, 584, 583), (580, 581, 585, 584), (581, 599, 600, 585), (569, 586, 590, 589), (586, 587, 591, 590), (587, 588, 592, 591), (588, 612, 613, 592), (589, 590, 594, 593), (590, 591, 595, 594), (591, 592, 596, 595), (592, 613, 614, 596), (593, 594, 598, 597), (594, 595, 599, 598), (595, 596, 600, 599), (596, 614, 615, 600), (570, 601, 605, 604), (601, 602, 606, 605), (602, 603, 607, 606), (603, 582, 583, 607), (604, 605, 609, 608), (605, 606, 610, 609), (606, 607, 611, 610), (607, 583, 584, 611), (608, 609, 613, 612), (609, 610, 614, 613), (610, 611, 615, 614), (611, 584, 585, 615), (585, 600, 615), (456, 408, 414, 458), (458, 414, 418, 459), (459, 418, 422, 460), (460, 422, 443, 461), (461, 443, 442, 462), (462, 442, 441, 463), (463, 441, 410, 457), (408, 465, 485, 411), (411, 485, 489, 412), (412, 489, 493, 413), (413, 493, 469, 437), (437, 469, 468, 433), (433, 468, 467, 429), (429, 467, 464, 409), (465, 512, 514, 482), (482, 514, 515, 483), (483, 515, 516, 484), (484, 516, 517, 508), (508, 517, 518, 504), (504, 518, 519, 500), (500, 519, 513, 466), (512, 456, 458, 514), (514, 458, 459, 515), (515, 459, 460, 516), (516, 460, 461, 517), (517, 461, 462, 518), (518, 462, 463, 519), (519, 463, 457, 513), (522, 569, 589, 553), (553, 589, 593, 554), (554, 593, 597, 555), (555, 597, 573, 534), (534, 573, 572, 530), (530, 572, 571, 526), (526, 571, 568, 520), (409, 522, 556, 426), (426, 556, 560, 427), (427, 560, 564, 428), (428, 564, 540, 452), (452, 540, 539, 448), (448, 539, 538, 444), (444, 538, 521, 410), (569, 464, 470, 586), (586, 470, 474, 587), (587, 474, 478, 588), (588, 478, 499, 612), (612, 499, 498, 608), (608, 498, 497, 604), (604, 497, 466, 570), (624, 672, 674, 626), (626, 674, 675, 627), (627, 675, 676, 628), (628, 676, 677, 629), (629, 677, 678, 630), (630, 678, 679, 631), (631, 679, 673, 625), (672, 664, 666, 674), (674, 666, 667, 675), (675, 667, 668, 676), (676, 668, 669, 677), (677, 669, 670, 678), (678, 670, 671, 679), (679, 671, 665, 673), (664, 656, 658, 666), (666, 658, 659, 667), (667, 659, 660, 668), (668, 660, 661, 669), (669, 661, 662, 670), (670, 662, 663, 671), (671, 663, 657, 665), (656, 648, 650, 658), (658, 650, 651, 659), (659, 651, 652, 660), (660, 652, 653, 661), (661, 653, 654, 662), (662, 654, 655, 663), (663, 655, 649, 657), (648, 640, 642, 650), (650, 642, 643, 651), (651, 643, 644, 652), (652, 644, 645, 653), (653, 645, 646, 654), (654, 646, 647, 655), (655, 647, 641, 649), (640, 632, 634, 642), (642, 634, 635, 643), (643, 635, 636, 644), (644, 636, 637, 645), (645, 637, 638, 646), (646, 638, 639, 647), (647, 639, 633, 641), (632, 616, 618, 634), (634, 618, 619, 635), (635, 619, 620, 636), (636, 620, 621, 637), (637, 621, 622, 638), (638, 622, 623, 639), (639, 623, 617, 633), (625, 521, 541, 631), (631, 541, 545, 630), (630, 545, 549, 629), (629, 549, 525, 628), (628, 525, 524, 627), (627, 524, 523, 626), (626, 523, 520, 624), (696, 680, 682, 698), (698, 682, 683, 699), (699, 683, 684, 700), (700, 684, 685, 701), (701, 685, 686, 702), (702, 686, 687, 703), (703, 687, 681, 697), (704, 696, 698, 706), (706, 698, 699, 707), (707, 699, 700, 708), (708, 700, 701, 709), (709, 701, 702, 710), (710, 702, 703, 711), (711, 703, 697, 705), (712, 704, 706, 714), (714, 706, 707, 715), (715, 707, 708, 716), (716, 708, 709, 717), (717, 709, 710, 718), (718, 710, 711, 719), (719, 711, 705, 713), (720, 712, 714, 722), (722, 714, 715, 723), (723, 715, 716, 724), (724, 716, 717, 725), (725, 717, 718, 726), (726, 718, 719, 727), (727, 719, 713, 721), (728, 720, 722, 730), (730, 722, 723, 731), (731, 723, 724, 732), (732, 724, 725, 733), (733, 725, 726, 734), (734, 726, 727, 735), (735, 727, 721, 729), (736, 728, 730, 738), (738, 730, 731, 739), (739, 731, 732, 740), (740, 732, 733, 741), (741, 733, 734, 742), (742, 734, 735, 743), (743, 735, 729, 737), (688, 736, 738, 690), (690, 738, 739, 691), (691, 739, 740, 692), (692, 740, 741, 693), (693, 741, 742, 694), (694, 742, 743, 695), (695, 743, 737, 689), (680, 568, 574, 682), (682, 574, 578, 683), (683, 578, 582, 684), (684, 582, 603, 685), (685, 603, 602, 686), (686, 602, 601, 687), (687, 601, 570, 681), (616, 688, 690, 618), (618, 690, 691, 619), (619, 691, 692, 620), (620, 692, 693, 621), (621, 693, 694, 622), (622, 694, 695, 623), (623, 695, 689, 617), (410, 0, 3, 457)])
_uv = me_plane.uv_layers.new(name='UVMap')
_uv.uv.foreach_set('vector', [0.8501, 0.5, 0.6499, 0.5, 0.6499, 0.5, 0.8501, 0.5, 0.492, 0.5, 0.592, 0.5, 0.5909, 0.5, 0.5885, 0.5, 0.5807, 0.5, 0.5677, 0.5, 0.5502, 0.5, 0.5292, 0.5, 0.506, 0.5, 0.4792, 0.5, 0.4634, 0.5, 0.4273, 0.2307, 0.3918, 0.2307, 0.3917, 0.2251, 0.4274, 0.2251, 0.4704, 0.5, 0.3975, 0.5, 0.3955, 0.5, 0.4287, 0.5, 0.4294, 0.5, 0.4352, 0.5, 0.4426, 0.5, 0.4497, 0.5, 0.4551, 0.5, 0.4581, 0.5, 0.4579, 0.5, 0.3517, 0.5, 0.1483, 0.5, 0.1483, 0.5, 0.3517, 0.5, 0.592, 0.5, 0.492, 0.5, 0.4634, 0.5, 0.4792, 0.5, 0.506, 0.5, 0.5292, 0.5, 0.5502, 0.5, 0.5677, 0.5, 0.5807, 0.5, 0.5885, 0.5, 0.5909, 0.5, 0.8501, 0.5, 0.6499, 0.5, 0.6499, 0.5, 0.8501, 0.5, 0.6499, 0.5, 0.8501, 0.5, 0.8501, 0.7263, 0.6499, 0.7263, 0.1483, 0.5229, 0.3517, 0.5229, 0.3517, 0.7271, 0.1483, 0.7271, 0.4027, 0.75, 0.492, 0.75, 0.492, 1.0, 0.4027, 1.0, 0.492, 0.02487, 0.5036, 0.02487, 0.5036, 0.2251, 0.492, 0.2251, 0.3975, 0.5, 0.4704, 0.5, 0.4579, 0.5, 0.4581, 0.5, 0.4551, 0.5, 0.4497, 0.5, 0.4426, 0.5, 0.4352, 0.5, 0.4294, 0.5, 0.4287, 0.5, 0.3955, 0.5, 0.4027, 0.5, 0.492, 0.5, 0.4717, 0.5, 0.3978, 0.5, 0.492, 0.5, 0.4027, 0.5, 0.3978, 0.5, 0.4717, 0.5, 0.3517, 0.5, 0.1483, 0.5, 0.1483, 0.5, 0.1485, 0.5, 0.1487, 0.5, 0.1489, 0.5, 0.1492, 0.5, 0.1495, 0.5, 0.1497, 0.5, 0.1512, 0.5, 0.3488, 0.5, 0.3503, 0.5, 0.3505, 0.5, 0.3508, 0.5, 0.3511, 0.5, 0.3513, 0.5, 0.3515, 0.5, 0.3517, 0.5, 0.8501, 0.5, 0.6499, 0.5, 0.6499, 0.5, 0.8501, 0.5, 0.492, 0.02487, 0.492, 0.2251, 0.492, 0.2251, 0.492, 0.02487, 0.492, 0.02487, 0.492, 0.2251, 0.492, 0.2251, 0.492, 0.02487, 0.8501, 0.5, 0.6499, 0.5, 0.6499, 0.5, 0.8501, 0.5, 0.8501, 0.5, 0.6499, 0.5, 0.6499, 0.5, 0.8501, 0.5, 0.625, 0.02487, 0.625, 0.2251, 0.5631, 0.2251, 0.5631, 0.02487, 0.5631, 0.02487, 0.5631, 0.2251, 0.5323, 0.2251, 0.5323, 0.02487, 0.5323, 0.02487, 0.5323, 0.2251, 0.5036, 0.2251, 0.5036, 0.02487, 0.492, 0.75, 0.5961, 0.7747, 0.5964, 0.7762, 0.5964, 0.9738, 0.5955, 0.9757, 0.492, 1.0, 0.4027, 0.25, 0.492, 0.25, 0.492, 0.5, 0.4027, 0.5, 0.4287, 0.5, 0.3955, 0.5, 0.3949, 0.5, 0.4294, 0.5, 0.492, 0.02487, 0.492, 0.2251, 0.492, 0.2251, 0.492, 0.02487, 0.492, 0.02487, 0.492, 0.2251, 0.4719, 0.2251, 0.4719, 0.02487, 0.4719, 0.02487, 0.4719, 0.2251, 0.4574, 0.2251, 0.4574, 0.02487, 0.4574, 0.02487, 0.4574, 0.2251, 0.4423, 0.2251, 0.4423, 0.02487, 0.4423, 0.02487, 0.4423, 0.2251, 0.4274, 0.2251, 0.4274, 0.02487, 0.492, 0.02487, 0.492, 0.2251, 0.492, 0.2251, 0.492, 0.02487, 0.6063, 0.5, 0.6063, 0.7263, 0.5994, 0.7263, 0.5994, 0.5, 0.8501, 0.7263, 0.8501, 0.5, 0.8557, 0.5, 0.8557, 0.7263, 0.6443, 0.5, 0.6443, 0.7263, 0.6391, 0.7263, 0.6391, 0.5, 0.6391, 0.5, 0.6391, 0.7263, 0.6344, 0.7263, 0.6344, 0.5, 0.6344, 0.5, 0.6344, 0.7263, 0.6126, 0.7263, 0.6126, 0.5, 0.6126, 0.5, 0.6126, 0.7263, 0.6063, 0.7263, 0.6063, 0.5, 0.492, 0.5, 0.592, 0.5, 0.592, 0.7263, 0.5891, 0.7316, 0.5806, 0.7366, 0.5668, 0.7411, 0.5544, 0.7483, 0.5354, 0.7492, 0.5143, 0.7498, 0.492, 0.75, 0.5909, 0.5, 0.5885, 0.5, 0.5959, 0.5, 0.5984, 0.5, 0.5984, 0.5, 0.5959, 0.5, 0.603, 0.5, 0.6055, 0.5, 0.6055, 0.5, 0.603, 0.5, 0.6094, 0.5, 0.612, 0.5, 0.612, 0.5, 0.6094, 0.5, 0.6344, 0.5, 0.6344, 0.5, 0.6344, 0.5, 0.6344, 0.5, 0.6391, 0.5, 0.6391, 0.5, 0.6391, 0.5, 0.6391, 0.5, 0.6443, 0.5, 0.6443, 0.5, 0.6443, 0.5, 0.6443, 0.5, 0.6499, 0.5, 0.6499, 0.5, 0.5885, 0.5, 0.5807, 0.5, 0.5879, 0.5, 0.5959, 0.5, 0.5959, 0.5, 0.5879, 0.5, 0.5947, 0.5, 0.603, 0.5, 0.603, 0.5, 0.5947, 0.5, 0.6132, 0.5, 0.6217, 0.5, 0.625, 0.5, 0.625, 0.5, 0.6344, 0.5, 0.6344, 0.5, 0.6344, 0.5, 0.6344, 0.5, 0.6391, 0.5, 0.6391, 0.5, 0.6391, 0.5, 0.6391, 0.5, 0.6443, 0.5, 0.6443, 0.5, 0.6443, 0.5, 0.6443, 0.5, 0.6499, 0.5, 0.6499, 0.5, 0.5807, 0.5, 0.5677, 0.5, 0.5745, 0.5, 0.5879, 0.5, 0.5879, 0.5, 0.5745, 0.5, 0.581, 0.5, 0.5947, 0.5, 0.5947, 0.5, 0.581, 0.5, 0.5988, 0.5, 0.6127, 0.5, 0.625, 0.5, 0.625, 0.5, 0.6344, 0.5, 0.6344, 0.5, 0.6344, 0.5, 0.6344, 0.5, 0.6391, 0.5, 0.6391, 0.5, 0.6391, 0.5, 0.6391, 0.5, 0.6443, 0.5, 0.6443, 0.5, 0.6443, 0.5, 0.6443, 0.5, 0.6499, 0.5, 0.6499, 0.5, 0.5677, 0.5, 0.5502, 0.5, 0.5566, 0.5, 0.5745, 0.5, 0.5745, 0.5, 0.5566, 0.5, 0.5628, 0.5, 0.581, 0.5, 0.581, 0.5, 0.5628, 0.5, 0.5796, 0.5, 0.5982, 0.5, 0.625, 0.5, 0.625, 0.5, 0.6344, 0.5, 0.6344, 0.5, 0.6344, 0.5, 0.6344, 0.5, 0.6391, 0.5, 0.6391, 0.5, 0.6391, 0.5, 0.6391, 0.5, 0.6443, 0.5, 0.6443, 0.5, 0.6443, 0.5, 0.6443, 0.5, 0.6499, 0.5, 0.6499, 0.5, 0.5502, 0.5, 0.5292, 0.5, 0.5352, 0.5, 0.5566, 0.5, 0.5566, 0.5, 0.5352, 0.5, 0.5409, 0.5, 0.5628, 0.5, 0.5628, 0.5, 0.5409, 0.5, 0.5461, 0.5, 0.5683, 0.5, 0.5683, 0.5, 0.5461, 0.5, 0.5565, 0.5, 0.579, 0.5, 0.6243, 0.25, 0.5638, 0.25, 0.5634, 0.2359, 0.6247, 0.2359, 0.6247, 0.2359, 0.5634, 0.2359, 0.5631, 0.2307, 0.6249, 0.2307, 0.6249, 0.2307, 0.5631, 0.2307, 0.5631, 0.2251, 0.625, 0.2251, 0.5292, 0.5, 0.506, 0.5, 0.5114, 0.5, 0.5352, 0.5, 0.5352, 0.5, 0.5114, 0.5, 0.5166, 0.5, 0.5409, 0.5, 0.5409, 0.5, 0.5166, 0.5, 0.5213, 0.5, 0.5461, 0.5, 0.5461, 0.5, 0.5213, 0.5, 0.5309, 0.5, 0.5559, 0.5, 0.5627, 0.25, 0.5327, 0.25, 0.5325, 0.2359, 0.5629, 0.2359, 0.5629, 0.2359, 0.5325, 0.2359, 0.5324, 0.2307, 0.563, 0.2307, 0.563, 0.2307, 0.5324, 0.2307, 0.5323, 0.2251, 0.5631, 0.2251, 0.506, 0.5, 0.4792, 0.5, 0.4841, 0.5, 0.5114, 0.5, 0.5114, 0.5, 0.4841, 0.5, 0.4889, 0.5, 0.5166, 0.5, 0.5166, 0.5, 0.4889, 0.5, 0.4933, 0.5, 0.5213, 0.5, 0.5213, 0.5, 0.4933, 0.5, 0.5036, 0.5, 0.5302, 0.5, 0.5319, 0.25, 0.5036, 0.25, 0.5035, 0.2359, 0.5321, 0.2359, 0.5321, 0.2359, 0.5035, 0.2359, 0.5036, 0.2307, 0.5323, 0.2307, 0.5323, 0.2307, 0.5036, 0.2307, 0.5036, 0.2251, 0.5323, 0.2251, 0.592, 0.5, 0.5909, 0.5, 0.5984, 0.5, 0.5994, 0.5, 0.5994, 0.5, 0.5984, 0.5, 0.6055, 0.5, 0.6063, 0.5, 0.6063, 0.5, 0.6055, 0.5, 0.612, 0.5, 0.6126, 0.5, 0.6126, 0.5, 0.612, 0.5, 0.6344, 0.5, 0.6344, 0.5, 0.6344, 0.5, 0.6344, 0.5, 0.6391, 0.5, 0.6391, 0.5, 0.6391, 0.5, 0.6391, 0.5, 0.6443, 0.5, 0.6443, 0.5, 0.6443, 0.5, 0.6443, 0.5, 0.6499, 0.5, 0.6499, 0.5, 0.492, 0.2251, 0.5036, 0.2251, 0.5036, 0.2307, 0.4919, 0.2307, 0.4919, 0.2307, 0.5036, 0.2307, 0.5036, 0.2359, 0.4914, 0.2359, 0.4914, 0.2359, 0.5036, 0.2359, 0.5036, 0.25, 0.492, 0.25, 0.492, 0.5, 0.5036, 0.5, 0.4933, 0.5, 0.4808, 0.5, 0.4808, 0.5, 0.4933, 0.5, 0.4889, 0.5, 0.4755, 0.5, 0.4755, 0.5, 0.4889, 0.5, 0.4841, 0.5, 0.4696, 0.5, 0.4696, 0.5, 0.4841, 0.5, 0.4792, 0.5, 0.4634, 0.5, 0.4579, 0.5, 0.4581, 0.5, 0.4649, 0.5, 0.4644, 0.5, 0.4644, 0.5, 0.4649, 0.5, 0.4716, 0.5, 0.471, 0.5, 0.471, 0.5, 0.4716, 0.5, 0.4779, 0.5, 0.4773, 0.5, 0.4773, 0.5, 0.4779, 0.5, 0.4904, 0.5, 0.492, 0.5, 0.492, 0.25, 0.492, 0.25, 0.492, 0.2359, 0.492, 0.2359, 0.492, 0.2359, 0.492, 0.2359, 0.492, 0.2307, 0.492, 0.2307, 0.492, 0.2307, 0.492, 0.2307, 0.492, 0.2251, 0.492, 0.2251, 0.4581, 0.5, 0.4551, 0.5, 0.4617, 0.5, 0.4649, 0.5, 0.4649, 0.5, 0.4617, 0.5, 0.4681, 0.5, 0.4716, 0.5, 0.4716, 0.5, 0.4681, 0.5, 0.4739, 0.5, 0.4779, 0.5, 0.4779, 0.5, 0.4739, 0.5, 0.4857, 0.5, 0.4903, 0.5, 0.492, 0.25, 0.492, 0.25, 0.492, 0.2359, 0.492, 0.2359, 0.492, 0.2359, 0.492, 0.2359, 0.492, 0.2307, 0.492, 0.2307, 0.492, 0.2307, 0.492, 0.2307, 0.492, 0.2251, 0.492, 0.2251, 0.4551, 0.5, 0.4497, 0.5, 0.4557, 0.5, 0.4617, 0.5, 0.4617, 0.5, 0.4557, 0.5, 0.4616, 0.5, 0.4681, 0.5, 0.4681, 0.5, 0.4616, 0.5, 0.467, 0.5, 0.4739, 0.5, 0.4739, 0.5, 0.467, 0.5, 0.4781, 0.5, 0.4855, 0.5, 0.492, 0.25, 0.492, 0.25, 0.492, 0.2359, 0.492, 0.2359, 0.492, 0.2359, 0.492, 0.2359, 0.492, 0.2307, 0.492, 0.2307, 0.492, 0.2307, 0.492, 0.2307, 0.492, 0.2251, 0.492, 0.2251, 0.4497, 0.5, 0.4426, 0.5, 0.4479, 0.5, 0.4557, 0.5, 0.4557, 0.5, 0.4479, 0.5, 0.4531, 0.5, 0.4616, 0.5, 0.4616, 0.5, 0.4531, 0.5, 0.4579, 0.5, 0.467, 0.5, 0.467, 0.5, 0.4579, 0.5, 0.468, 0.5, 0.4777, 0.5, 0.4916, 0.25, 0.4724, 0.25, 0.4721, 0.2359, 0.4919, 0.2359, 0.4919, 0.2359, 0.4721, 0.2359, 0.4719, 0.2307, 0.492, 0.2307, 0.492, 0.2307, 0.4719, 0.2307, 0.4719, 0.2251, 0.492, 0.2251, 0.4426, 0.5, 0.4352, 0.5, 0.4394, 0.5, 0.4479, 0.5, 0.4479, 0.5, 0.4394, 0.5, 0.4435, 0.5, 0.4531, 0.5, 0.4531, 0.5, 0.4435, 0.5, 0.4473, 0.5, 0.4579, 0.5, 0.4579, 0.5, 0.4473, 0.5, 0.4559, 0.5, 0.4674, 0.5, 0.4715, 0.25, 0.4578, 0.25, 0.4576, 0.2359, 0.4717, 0.2359, 0.4717, 0.2359, 0.4576, 0.2359, 0.4574, 0.2307, 0.4719, 0.2307, 0.4719, 0.2307, 0.4574, 0.2307, 0.4574, 0.2251, 0.4719, 0.2251, 0.4352, 0.5, 0.4294, 0.5, 0.432, 0.5, 0.4394, 0.5, 0.4394, 0.5, 0.432, 0.5, 0.4345, 0.5, 0.4435, 0.5, 0.4435, 0.5, 0.4345, 0.5, 0.4367, 0.5, 0.4473, 0.5, 0.4473, 0.5, 0.4367, 0.5, 0.4425, 0.5, 0.455, 0.5, 0.4568, 0.25, 0.4431, 0.25, 0.4427, 0.2359, 0.4571, 0.2359, 0.4571, 0.2359, 0.4427, 0.2359, 0.4424, 0.2307, 0.4573, 0.2307, 0.4573, 0.2307, 0.4424, 0.2307, 0.4423, 0.2251, 0.4574, 0.2251, 0.4294, 0.5, 0.4287, 0.5, 0.4294, 0.5, 0.432, 0.5, 0.432, 0.5, 0.4294, 0.5, 0.4296, 0.5, 0.4345, 0.5, 0.4345, 0.5, 0.4296, 0.5, 0.4294, 0.5, 0.4367, 0.5, 0.4367, 0.5, 0.4294, 0.5, 0.4294, 0.5, 0.4409, 0.5, 0.4413, 0.25, 0.4295, 0.25, 0.4284, 0.2359, 0.4419, 0.2359, 0.4419, 0.2359, 0.4284, 0.2359, 0.4277, 0.2307, 0.4422, 0.2307, 0.4422, 0.2307, 0.4277, 0.2307, 0.4274, 0.2251, 0.4423, 0.2251, 0.4704, 0.5, 0.4579, 0.5, 0.4644, 0.5, 0.475, 0.5, 0.475, 0.5, 0.4644, 0.5, 0.471, 0.5, 0.4795, 0.5, 0.4795, 0.5, 0.471, 0.5, 0.4773, 0.5, 0.4836, 0.5, 0.4836, 0.5, 0.4773, 0.5, 0.492, 0.5, 0.492, 0.5, 0.492, 0.25, 0.492, 0.25, 0.492, 0.2359, 0.492, 0.2359, 0.492, 0.2359, 0.492, 0.2359, 0.492, 0.2307, 0.492, 0.2307, 0.492, 0.2307, 0.492, 0.2307, 0.492, 0.2251, 0.492, 0.2251, 0.427, 0.2359, 0.3921, 0.2359, 0.3918, 0.2307, 0.4273, 0.2307, 0.3955, 0.5, 0.4287, 0.5, 0.4294, 0.5, 0.3949, 0.5, 0.4294, 0.5, 0.3949, 0.5, 0.3942, 0.5, 0.4296, 0.5, 0.4296, 0.5, 0.3942, 0.5, 0.3935, 0.5, 0.4294, 0.5, 0.4294, 0.5, 0.3935, 0.5, 0.3926, 0.5, 0.4265, 0.5, 0.4265, 0.25, 0.3926, 0.25, 0.3921, 0.2359, 0.427, 0.2359, 0.3917, 0.02487, 0.4274, 0.02487, 0.4274, 0.2251, 0.3917, 0.2251, 0.8557, 0.7263, 0.8557, 0.5, 0.8609, 0.5, 0.8609, 0.7263, 0.5994, 0.2737, 0.5994, 0.5, 0.592, 0.5, 0.592, 0.2737, 0.8609, 0.7263, 0.8609, 0.5, 0.8656, 0.5, 0.8656, 0.7263, 0.8656, 0.7263, 0.8656, 0.5, 0.875, 0.5, 0.875, 0.7263, 0.625, 0.2737, 0.625, 0.5, 0.6063, 0.5, 0.6063, 0.2737, 0.6063, 0.2737, 0.6063, 0.5, 0.5994, 0.5, 0.5994, 0.2737, 0.492, 0.25, 0.5143, 0.2506, 0.5354, 0.2523, 0.5544, 0.2552, 0.5702, 0.2589, 0.5821, 0.2634, 0.5895, 0.2684, 0.592, 0.2737, 0.592, 0.5, 0.492, 0.5, 0.5885, 0.5, 0.5909, 0.5, 0.5984, 0.5, 0.5959, 0.5, 0.5959, 0.5, 0.5984, 0.5, 0.6055, 0.5, 0.603, 0.5, 0.603, 0.5, 0.6055, 0.5, 0.625, 0.5, 0.622, 0.5, 0.875, 0.5, 0.875, 0.5, 0.8656, 0.5, 0.8656, 0.5, 0.8656, 0.5, 0.8656, 0.5, 0.8609, 0.5, 0.8609, 0.5, 0.8609, 0.5, 0.8609, 0.5, 0.8557, 0.5, 0.8557, 0.5, 0.8557, 0.5, 0.8557, 0.5, 0.8501, 0.5, 0.8501, 0.5, 0.5807, 0.5, 0.5885, 0.5, 0.5959, 0.5, 0.5879, 0.5, 0.5879, 0.5, 0.5959, 0.5, 0.603, 0.5, 0.5947, 0.5, 0.5947, 0.5, 0.603, 0.5, 0.6217, 0.5, 0.6132, 0.5, 0.875, 0.5, 0.875, 0.5, 0.8656, 0.5, 0.8656, 0.5, 0.8656, 0.5, 0.8656, 0.5, 0.8609, 0.5, 0.8609, 0.5, 0.8609, 0.5, 0.8609, 0.5, 0.8557, 0.5, 0.8557, 0.5, 0.8557, 0.5, 0.8557, 0.5, 0.8501, 0.5, 0.8501, 0.5, 0.5677, 0.5, 0.5807, 0.5, 0.5879, 0.5, 0.5745, 0.5, 0.5745, 0.5, 0.5879, 0.5, 0.5947, 0.5, 0.581, 0.5, 0.581, 0.5, 0.5947, 0.5, 0.6127, 0.5, 0.5988, 0.5, 0.875, 0.5, 0.875, 0.5, 0.8656, 0.5, 0.8656, 0.5, 0.8656, 0.5, 0.8656, 0.5, 0.8609, 0.5, 0.8609, 0.5, 0.8609, 0.5, 0.8609, 0.5, 0.8557, 0.5, 0.8557, 0.5, 0.8557, 0.5, 0.8557, 0.5, 0.8501, 0.5, 0.8501, 0.5, 0.5502, 0.5, 0.5677, 0.5, 0.5745, 0.5, 0.5566, 0.5, 0.5566, 0.5, 0.5745, 0.5, 0.581, 0.5, 0.5628, 0.5, 0.5628, 0.5, 0.581, 0.5, 0.5982, 0.5, 0.5796, 0.5, 0.875, 0.5, 0.875, 0.5, 0.8656, 0.5, 0.8656, 0.5, 0.8656, 0.5, 0.8656, 0.5, 0.8609, 0.5, 0.8609, 0.5, 0.8609, 0.5, 0.8609, 0.5, 0.8557, 0.5, 0.8557, 0.5, 0.8557, 0.5, 0.8557, 0.5, 0.8501, 0.5, 0.8501, 0.5, 0.5292, 0.5, 0.5502, 0.5, 0.5566, 0.5, 0.5352, 0.5, 0.5352, 0.5, 0.5566, 0.5, 0.5628, 0.5, 0.5409, 0.5, 0.5409, 0.5, 0.5628, 0.5, 0.5683, 0.5, 0.5461, 0.5, 0.5461, 0.5, 0.5683, 0.5, 0.579, 0.5, 0.5565, 0.5, 0.5638, 0.0, 0.6243, 0.0, 0.6247, 0.01408, 0.5634, 0.01408, 0.5634, 0.01408, 0.6247, 0.01408, 0.6249, 0.01934, 0.5631, 0.01934, 0.5631, 0.01934, 0.6249, 0.01934, 0.625, 0.02487, 0.5631, 0.02487, 0.506, 0.5, 0.5292, 0.5, 0.5352, 0.5, 0.5114, 0.5, 0.5114, 0.5, 0.5352, 0.5, 0.5409, 0.5, 0.5166, 0.5, 0.5166, 0.5, 0.5409, 0.5, 0.5461, 0.5, 0.5213, 0.5, 0.5213, 0.5, 0.5461, 0.5, 0.5559, 0.5, 0.5309, 0.5, 0.5327, 0.0, 0.5627, 0.0, 0.5629, 0.01408, 0.5325, 0.01408, 0.5325, 0.01408, 0.5629, 0.01408, 0.563, 0.01934, 0.5324, 0.01934, 0.5324, 0.01934, 0.563, 0.01934, 0.5631, 0.02487, 0.5323, 0.02487, 0.4792, 0.5, 0.506, 0.5, 0.5114, 0.5, 0.4841, 0.5, 0.4841, 0.5, 0.5114, 0.5, 0.5166, 0.5, 0.4889, 0.5, 0.4889, 0.5, 0.5166, 0.5, 0.5213, 0.5, 0.4933, 0.5, 0.4933, 0.5, 0.5213, 0.5, 0.5302, 0.5, 0.5036, 0.5, 0.5036, 0.0, 0.5319, 0.0, 0.5321, 0.01408, 0.5035, 0.01408, 0.5035, 0.01408, 0.5321, 0.01408, 0.5323, 0.01934, 0.5036, 0.01934, 0.5036, 0.01934, 0.5323, 0.01934, 0.5323, 0.02487, 0.5036, 0.02487, 0.5909, 0.5, 0.592, 0.5, 0.5994, 0.5, 0.5984, 0.5, 0.5984, 0.5, 0.5994, 0.5, 0.6063, 0.5, 0.6055, 0.5, 0.6055, 0.5, 0.6063, 0.5, 0.625, 0.5, 0.625, 0.5, 0.875, 0.5, 0.875, 0.5, 0.8656, 0.5, 0.8656, 0.5, 0.8656, 0.5, 0.8656, 0.5, 0.8609, 0.5, 0.8609, 0.5, 0.8609, 0.5, 0.8609, 0.5, 0.8557, 0.5, 0.8557, 0.5, 0.8557, 0.5, 0.8557, 0.5, 0.8501, 0.5, 0.8501, 0.5, 0.4634, 0.5, 0.4792, 0.5, 0.4841, 0.5, 0.4696, 0.5, 0.4696, 0.5, 0.4841, 0.5, 0.4889, 0.5, 0.4755, 0.5, 0.4755, 0.5, 0.4889, 0.5, 0.4933, 0.5, 0.4808, 0.5, 0.4808, 0.5, 0.4933, 0.5, 0.5036, 0.5, 0.492, 0.5, 0.492, 0.0, 0.5036, 0.0, 0.5036, 0.01408, 0.4914, 0.01408, 0.4914, 0.01408, 0.5036, 0.01408, 0.5036, 0.01934, 0.4919, 0.01934, 0.4919, 0.01934, 0.5036, 0.01934, 0.5036, 0.02487, 0.492, 0.02487, 0.4581, 0.5, 0.4579, 0.5, 0.4644, 0.5, 0.4649, 0.5, 0.4649, 0.5, 0.4644, 0.5, 0.471, 0.5, 0.4716, 0.5, 0.4716, 0.5, 0.471, 0.5, 0.4773, 0.5, 0.4779, 0.5, 0.4779, 0.5, 0.4773, 0.5, 0.492, 0.5, 0.4904, 0.5, 0.492, 0.0, 0.492, 0.0, 0.492, 0.01408, 0.492, 0.01408, 0.492, 0.01408, 0.492, 0.01408, 0.492, 0.01934, 0.492, 0.01934, 0.492, 0.01934, 0.492, 0.01934, 0.492, 0.02487, 0.492, 0.02487, 0.4551, 0.5, 0.4581, 0.5, 0.4649, 0.5, 0.4617, 0.5, 0.4617, 0.5, 0.4649, 0.5, 0.4716, 0.5, 0.4681, 0.5, 0.4681, 0.5, 0.4716, 0.5, 0.4779, 0.5, 0.4739, 0.5, 0.4739, 0.5, 0.4779, 0.5, 0.4903, 0.5, 0.4857, 0.5, 0.492, 0.0, 0.492, 0.0, 0.492, 0.01408, 0.492, 0.01408, 0.492, 0.01408, 0.492, 0.01408, 0.492, 0.01934, 0.492, 0.01934, 0.492, 0.01934, 0.492, 0.01934, 0.492, 0.02487, 0.492, 0.02487, 0.4497, 0.5, 0.4551, 0.5, 0.4617, 0.5, 0.4557, 0.5, 0.4557, 0.5, 0.4617, 0.5, 0.4681, 0.5, 0.4616, 0.5, 0.4616, 0.5, 0.4681, 0.5, 0.4739, 0.5, 0.467, 0.5, 0.467, 0.5, 0.4739, 0.5, 0.4855, 0.5, 0.4781, 0.5, 0.492, 0.0, 0.492, 0.0, 0.492, 0.01408, 0.492, 0.01408, 0.492, 0.01408, 0.492, 0.01408, 0.492, 0.01934, 0.492, 0.01934, 0.492, 0.01934, 0.492, 0.01934, 0.492, 0.02487, 0.492, 0.02487, 0.4426, 0.5, 0.4497, 0.5, 0.4557, 0.5, 0.4479, 0.5, 0.4479, 0.5, 0.4557, 0.5, 0.4616, 0.5, 0.4531, 0.5, 0.4531, 0.5, 0.4616, 0.5, 0.467, 0.5, 0.4579, 0.5, 0.4579, 0.5, 0.467, 0.5, 0.4777, 0.5, 0.468, 0.5, 0.4724, 0.0, 0.4916, 0.0, 0.4919, 0.01408, 0.4721, 0.01408, 0.4721, 0.01408, 0.4919, 0.01408, 0.492, 0.01934, 0.4719, 0.01934, 0.4719, 0.01934, 0.492, 0.01934, 0.492, 0.02487, 0.4719, 0.02487, 0.4352, 0.5, 0.4426, 0.5, 0.4479, 0.5, 0.4394, 0.5, 0.4394, 0.5, 0.4479, 0.5, 0.4531, 0.5, 0.4435, 0.5, 0.4435, 0.5, 0.4531, 0.5, 0.4579, 0.5, 0.4473, 0.5, 0.4473, 0.5, 0.4579, 0.5, 0.4674, 0.5, 0.4559, 0.5, 0.4578, 0.0, 0.4715, 0.0, 0.4717, 0.01408, 0.4576, 0.01408, 0.4576, 0.01408, 0.4717, 0.01408, 0.4719, 0.01934, 0.4574, 0.01934, 0.4574, 0.01934, 0.4719, 0.01934, 0.4719, 0.02487, 0.4574, 0.02487, 0.4294, 0.5, 0.4352, 0.5, 0.4394, 0.5, 0.432, 0.5, 0.432, 0.5, 0.4394, 0.5, 0.4435, 0.5, 0.4345, 0.5, 0.4345, 0.5, 0.4435, 0.5, 0.4473, 0.5, 0.4367, 0.5, 0.4367, 0.5, 0.4473, 0.5, 0.455, 0.5, 0.4425, 0.5, 0.4431, 0.0, 0.4568, 0.0, 0.4571, 0.01408, 0.4427, 0.01408, 0.4427, 0.01408, 0.4571, 0.01408, 0.4573, 0.01934, 0.4424, 0.01934, 0.4424, 0.01934, 0.4573, 0.01934, 0.4574, 0.02487, 0.4423, 0.02487, 0.4287, 0.5, 0.4294, 0.5, 0.432, 0.5, 0.4294, 0.5, 0.4294, 0.5, 0.432, 0.5, 0.4345, 0.5, 0.4296, 0.5, 0.4296, 0.5, 0.4345, 0.5, 0.4367, 0.5, 0.4294, 0.5, 0.4294, 0.5, 0.4367, 0.5, 0.4409, 0.5, 0.4294, 0.5, 0.4295, 0.0, 0.4413, 0.0, 0.4419, 0.01408, 0.4284, 0.01408, 0.4284, 0.01408, 0.4419, 0.01408, 0.4422, 0.01934, 0.4277, 0.01934, 0.4277, 0.01934, 0.4422, 0.01934, 0.4423, 0.02487, 0.4274, 0.02487, 0.4579, 0.5, 0.4704, 0.5, 0.475, 0.5, 0.4644, 0.5, 0.4644, 0.5, 0.475, 0.5, 0.4795, 0.5, 0.471, 0.5, 0.471, 0.5, 0.4795, 0.5, 0.4836, 0.5, 0.4773, 0.5, 0.4773, 0.5, 0.4836, 0.5, 0.492, 0.5, 0.492, 0.5, 0.492, 0.0, 0.492, 0.0, 0.492, 0.01408, 0.492, 0.01408, 0.492, 0.01408, 0.492, 0.01408, 0.492, 0.01934, 0.492, 0.01934, 0.492, 0.01934, 0.492, 0.01934, 0.492, 0.02487, 0.492, 0.02487, 0.3918, 0.01934, 0.4273, 0.01934, 0.4274, 0.02487, 0.3917, 0.02487, 0.3942, 0.5, 0.4296, 0.5, 0.4294, 0.5, 0.3935, 0.5, 0.3935, 0.5, 0.4294, 0.5, 0.4265, 0.5, 0.3926, 0.5, 0.3926, 0.0, 0.4265, 0.0, 0.427, 0.01408, 0.3921, 0.01408, 0.3921, 0.01408, 0.427, 0.01408, 0.4273, 0.01934, 0.3918, 0.01934, 0.3949, 0.5, 0.4294, 0.5, 0.4296, 0.5, 0.3942, 0.5, 0.6499, 0.5, 0.6499, 0.7263, 0.6443, 0.7263, 0.6443, 0.5, 0.5964, 0.7762, 0.5961, 0.7747, 0.6022, 0.7735, 0.6027, 0.7759, 0.6027, 0.7759, 0.6022, 0.7735, 0.6081, 0.7724, 0.6087, 0.7756, 0.6087, 0.7756, 0.6081, 0.7724, 0.6135, 0.7714, 0.6142, 0.7754, 0.6142, 0.7754, 0.6135, 0.7714, 0.6243, 0.7699, 0.625, 0.7746, 0.6496, 0.75, 0.6449, 0.75, 0.6446, 0.7366, 0.6497, 0.7366, 0.6497, 0.7366, 0.6446, 0.7366, 0.6444, 0.7316, 0.6498, 0.7316, 0.6498, 0.7316, 0.6444, 0.7316, 0.6443, 0.7263, 0.6499, 0.7263, 0.596, 0.7746, 0.6016, 0.7723, 0.6022, 0.7735, 0.6022, 0.7735, 0.6016, 0.7723, 0.607, 0.77, 0.6081, 0.7724, 0.6081, 0.7724, 0.607, 0.77, 0.6119, 0.768, 0.6135, 0.7714, 0.6135, 0.7714, 0.6119, 0.768, 0.622, 0.7646, 0.6239, 0.7688, 0.6438, 0.75, 0.6396, 0.75, 0.6393, 0.7366, 0.6441, 0.7366, 0.6441, 0.7366, 0.6393, 0.7366, 0.6391, 0.7316, 0.6443, 0.7316, 0.6443, 0.7316, 0.6391, 0.7316, 0.6391, 0.7263, 0.6443, 0.7263, 0.5959, 0.7745, 0.6007, 0.7711, 0.6016, 0.7723, 0.6016, 0.7723, 0.6007, 0.7711, 0.6053, 0.7679, 0.607, 0.77, 0.607, 0.77, 0.6053, 0.7679, 0.6094, 0.7651, 0.6119, 0.768, 0.6119, 0.768, 0.6094, 0.7651, 0.6182, 0.7599, 0.6213, 0.7636, 0.6386, 0.75, 0.6349, 0.75, 0.6346, 0.7366, 0.6389, 0.7366, 0.6389, 0.7366, 0.6346, 0.7366, 0.6344, 0.7316, 0.639, 0.7316, 0.639, 0.7316, 0.6344, 0.7316, 0.6344, 0.7263, 0.6391, 0.7263, 0.5958, 0.7744, 0.5995, 0.7702, 0.6007, 0.7711, 0.6007, 0.7711, 0.5995, 0.7702, 0.603, 0.7662, 0.6053, 0.7679, 0.6053, 0.7679, 0.603, 0.7662, 0.6061, 0.7626, 0.6094, 0.7651, 0.6094, 0.7651, 0.6061, 0.7626, 0.6131, 0.7558, 0.6173, 0.7589, 0.632, 0.75, 0.6149, 0.75, 0.6136, 0.7366, 0.6333, 0.7366, 0.6333, 0.7366, 0.6136, 0.7366, 0.6129, 0.7316, 0.6341, 0.7316, 0.6341, 0.7316, 0.6129, 0.7316, 0.6126, 0.7263, 0.6344, 0.7263, 0.5957, 0.7743, 0.5981, 0.7695, 0.5995, 0.7702, 0.5995, 0.7702, 0.5981, 0.7695, 0.6003, 0.7648, 0.603, 0.7662, 0.603, 0.7662, 0.6003, 0.7648, 0.6023, 0.7607, 0.6061, 0.7626, 0.6061, 0.7626, 0.6023, 0.7607, 0.607, 0.7528, 0.6119, 0.7551, 0.6119, 0.75, 0.607, 0.75, 0.6066, 0.7366, 0.6123, 0.7366, 0.6123, 0.7366, 0.6066, 0.7366, 0.6064, 0.7316, 0.6125, 0.7316, 0.6125, 0.7316, 0.6064, 0.7316, 0.6063, 0.7263, 0.6126, 0.7263, 0.5955, 0.7743, 0.5965, 0.769, 0.5981, 0.7695, 0.5981, 0.7695, 0.5965, 0.769, 0.5974, 0.764, 0.6003, 0.7648, 0.6003, 0.7648, 0.5974, 0.764, 0.5981, 0.7595, 0.6023, 0.7607, 0.6023, 0.7607, 0.5981, 0.7595, 0.5993, 0.7411, 0.6056, 0.7411, 0.6056, 0.7411, 0.5993, 0.7411, 0.5994, 0.7366, 0.606, 0.7366, 0.606, 0.7366, 0.5994, 0.7366, 0.5994, 0.7316, 0.6062, 0.7316, 0.6062, 0.7316, 0.5994, 0.7316, 0.5994, 0.7263, 0.6063, 0.7263, 0.5955, 0.7743, 0.492, 0.75, 0.5143, 0.7498, 0.5965, 0.769, 0.5965, 0.769, 0.5143, 0.7498, 0.5354, 0.7492, 0.5974, 0.764, 0.5974, 0.764, 0.5354, 0.7492, 0.5544, 0.7483, 0.5981, 0.7595, 0.5981, 0.7595, 0.5544, 0.7483, 0.5668, 0.7411, 0.5993, 0.7411, 0.5993, 0.7411, 0.5668, 0.7411, 0.5806, 0.7366, 0.5994, 0.7366, 0.5994, 0.7366, 0.5806, 0.7366, 0.5891, 0.7316, 0.5994, 0.7316, 0.5994, 0.7316, 0.5891, 0.7316, 0.592, 0.7263, 0.5994, 0.7263, 0.5961, 0.9753, 0.5964, 0.9738, 0.6027, 0.9741, 0.6022, 0.9765, 0.6022, 0.9765, 0.6027, 0.9741, 0.6087, 0.9744, 0.6081, 0.9776, 0.6081, 0.9776, 0.6087, 0.9744, 0.6249, 0.9756, 0.6243, 0.9796, 0.8546, 0.75, 0.8506, 0.75, 0.8504, 0.7411, 0.8551, 0.7411, 0.8551, 0.7411, 0.8504, 0.7411, 0.8503, 0.7366, 0.8554, 0.7366, 0.8554, 0.7366, 0.8503, 0.7366, 0.8502, 0.7316, 0.8556, 0.7316, 0.8556, 0.7316, 0.8502, 0.7316, 0.8501, 0.7263, 0.8557, 0.7263, 0.5961, 0.9753, 0.6022, 0.9765, 0.6016, 0.9777, 0.6016, 0.9777, 0.6022, 0.9765, 0.6081, 0.9776, 0.607, 0.98, 0.607, 0.98, 0.6081, 0.9776, 0.6237, 0.9816, 0.6222, 0.985, 0.86, 0.75, 0.8566, 0.75, 0.8562, 0.7411, 0.8604, 0.7411, 0.8604, 0.7411, 0.8562, 0.7411, 0.8559, 0.7366, 0.8607, 0.7366, 0.8607, 0.7366, 0.8559, 0.7366, 0.8557, 0.7316, 0.8609, 0.7316, 0.8609, 0.7316, 0.8557, 0.7316, 0.8557, 0.7263, 0.8609, 0.7263, 0.596, 0.9754, 0.6016, 0.9777, 0.6007, 0.9789, 0.6007, 0.9789, 0.6016, 0.9777, 0.607, 0.98, 0.6053, 0.9821, 0.6053, 0.9821, 0.607, 0.98, 0.621, 0.9868, 0.6185, 0.9898, 0.8648, 0.75, 0.8618, 0.75, 0.8614, 0.7411, 0.8651, 0.7411, 0.8651, 0.7411, 0.8614, 0.7411, 0.8611, 0.7366, 0.8654, 0.7366, 0.8654, 0.7366, 0.8611, 0.7366, 0.861, 0.7316, 0.8656, 0.7316, 0.8656, 0.7316, 0.861, 0.7316, 0.8609, 0.7263, 0.8656, 0.7263, 0.5959, 0.9755, 0.6007, 0.9789, 0.5995, 0.9798, 0.5995, 0.9798, 0.6007, 0.9789, 0.6053, 0.9821, 0.603, 0.9838, 0.603, 0.9838, 0.6053, 0.9821, 0.6168, 0.9914, 0.6135, 0.9939, 0.8733, 0.75, 0.8674, 0.75, 0.8666, 0.7411, 0.874, 0.7411, 0.874, 0.7411, 0.8666, 0.7411, 0.8661, 0.7366, 0.8745, 0.7366, 0.8745, 0.7366, 0.8661, 0.7366, 0.8658, 0.7316, 0.8749, 0.7316, 0.8749, 0.7316, 0.8658, 0.7316, 0.8656, 0.7263, 0.875, 0.7263, 0.5958, 0.9756, 0.5995, 0.9798, 0.5981, 0.9805, 0.5981, 0.9805, 0.5995, 0.9798, 0.603, 0.9838, 0.6003, 0.9852, 0.6003, 0.9852, 0.603, 0.9838, 0.6062, 0.9874, 0.6023, 0.9893, 0.6023, 0.9893, 0.6062, 0.9874, 0.6119, 0.9949, 0.607, 0.9972, 0.6083, 0.25, 0.623, 0.25, 0.6241, 0.2634, 0.6072, 0.2634, 0.6072, 0.2634, 0.6241, 0.2634, 0.6248, 0.2684, 0.6066, 0.2684, 0.6066, 0.2684, 0.6248, 0.2684, 0.625, 0.2737, 0.6063, 0.2737, 0.5957, 0.9757, 0.5981, 0.9805, 0.5965, 0.981, 0.5965, 0.981, 0.5981, 0.9805, 0.6003, 0.9852, 0.5974, 0.986, 0.5974, 0.986, 0.6003, 0.9852, 0.6023, 0.9893, 0.5981, 0.9905, 0.5981, 0.9905, 0.6023, 0.9893, 0.6056, 0.9977, 0.6001, 0.9992, 0.6001, 0.25, 0.6056, 0.25, 0.606, 0.2634, 0.5997, 0.2634, 0.5997, 0.2634, 0.606, 0.2634, 0.6062, 0.2684, 0.5995, 0.2684, 0.5995, 0.2684, 0.6062, 0.2684, 0.6063, 0.2737, 0.5994, 0.2737, 0.492, 1.0, 0.5955, 0.9757, 0.5965, 0.981, 0.5143, 1.0, 0.5143, 1.0, 0.5965, 0.981, 0.5974, 0.986, 0.5354, 1.0, 0.5354, 1.0, 0.5974, 0.986, 0.5981, 0.9905, 0.5544, 1.0, 0.5544, 1.0, 0.5981, 0.9905, 0.5986, 0.9994, 0.592, 1.0, 0.592, 0.25, 0.5986, 0.25, 0.599, 0.2634, 0.5798, 0.2634, 0.5798, 0.2634, 0.599, 0.2634, 0.5993, 0.2684, 0.5889, 0.2684, 0.5889, 0.2684, 0.5993, 0.2684, 0.5994, 0.2737, 0.592, 0.2737, 0.5964, 0.9738, 0.5964, 0.7762, 0.6027, 0.7759, 0.6027, 0.9741, 0.6027, 0.9741, 0.6027, 0.7759, 0.6087, 0.7756, 0.6087, 0.9744, 0.6087, 0.9744, 0.6087, 0.7756, 0.625, 0.7754, 0.625, 0.9746, 0.8496, 0.75, 0.6504, 0.75, 0.6502, 0.7411, 0.8498, 0.7411, 0.8498, 0.7411, 0.6502, 0.7411, 0.65, 0.7366, 0.85, 0.7366, 0.85, 0.7366, 0.65, 0.7366, 0.6499, 0.7316, 0.8501, 0.7316, 0.8501, 0.7316, 0.6499, 0.7316, 0.6499, 0.7263, 0.8501, 0.7263, 0.5994, 0.5, 0.5994, 0.7263, 0.592, 0.7263, 0.592, 0.5, 0.3517, 0.5229, 0.3517, 0.5164, 0.3569, 0.5141, 0.3569, 0.5201, 0.3517, 0.5164, 0.3517, 0.5098, 0.3569, 0.5084, 0.3569, 0.5141, 0.3517, 0.5098, 0.3517, 0.5033, 0.3568, 0.5028, 0.3569, 0.5084, 0.3517, 0.5033, 0.3517, 0.5, 0.3568, 0.5, 0.3568, 0.5028, 0.3569, 0.5201, 0.3569, 0.5141, 0.3617, 0.5117, 0.3618, 0.5168, 0.3569, 0.5141, 0.3569, 0.5084, 0.3615, 0.5069, 0.3617, 0.5117, 0.3569, 0.5084, 0.3568, 0.5028, 0.3613, 0.5023, 0.3615, 0.5069, 0.3568, 0.5028, 0.3568, 0.5, 0.3613, 0.5, 0.3613, 0.5023, 0.3618, 0.5168, 0.3617, 0.5117, 0.3657, 0.5091, 0.3662, 0.5133, 0.3617, 0.5117, 0.3615, 0.5069, 0.365, 0.5052, 0.3657, 0.5091, 0.3615, 0.5069, 0.3613, 0.5023, 0.3644, 0.5016, 0.365, 0.5052, 0.3613, 0.5023, 0.3613, 0.5, 0.3644, 0.5, 0.3644, 0.5016, 0.3517, 0.5, 0.3569, 0.5, 0.3569, 0.5, 0.3517, 0.5, 0.3569, 0.5, 0.3618, 0.5, 0.3617, 0.5, 0.3569, 0.5, 0.3618, 0.5, 0.3661, 0.5, 0.3657, 0.5, 0.3617, 0.5, 0.3661, 0.5, 0.3854, 0.4904, 0.3839, 0.4938, 0.3657, 0.5, 0.3517, 0.5, 0.3569, 0.5, 0.3569, 0.5, 0.3517, 0.5, 0.3569, 0.5, 0.3617, 0.5, 0.3615, 0.5, 0.3569, 0.5, 0.3617, 0.5, 0.3657, 0.5, 0.365, 0.5, 0.3615, 0.5, 0.3657, 0.5, 0.3839, 0.4938, 0.3825, 0.4972, 0.365, 0.5, 0.3517, 0.5, 0.3569, 0.5, 0.3568, 0.5, 0.3517, 0.5, 0.3569, 0.5, 0.3615, 0.5, 0.3613, 0.5, 0.3568, 0.5, 0.3615, 0.5, 0.365, 0.5, 0.3644, 0.5, 0.3613, 0.5, 0.365, 0.5, 0.3825, 0.4972, 0.3811, 0.5, 0.3644, 0.5, 0.4027, 0.5, 0.3965, 0.5028, 0.3918, 0.5, 0.3965, 0.4972, 0.3965, 0.5028, 0.3907, 0.5061, 0.3876, 0.503, 0.3918, 0.5, 0.3907, 0.5061, 0.3855, 0.5096, 0.3839, 0.5061, 0.3876, 0.503, 0.3855, 0.5096, 0.3662, 0.5133, 0.3657, 0.5091, 0.3839, 0.5061, 0.3965, 0.4972, 0.3918, 0.5, 0.3876, 0.4969, 0.3907, 0.4939, 0.3918, 0.5, 0.3876, 0.503, 0.3849, 0.5, 0.3876, 0.4969, 0.3876, 0.503, 0.3839, 0.5061, 0.3825, 0.5028, 0.3849, 0.5, 0.3839, 0.5061, 0.3657, 0.5091, 0.365, 0.5052, 0.3825, 0.5028, 0.3907, 0.4939, 0.3876, 0.4969, 0.3839, 0.4938, 0.3854, 0.4904, 0.3876, 0.4969, 0.3849, 0.5, 0.3825, 0.4972, 0.3839, 0.4938, 0.3849, 0.5, 0.3825, 0.5028, 0.3811, 0.5, 0.3825, 0.4972, 0.3825, 0.5028, 0.365, 0.5052, 0.3644, 0.5016, 0.3811, 0.5, 0.3644, 0.5016, 0.3644, 0.5, 0.3811, 0.5, 0.1483, 0.5, 0.1483, 0.5, 0.1431, 0.5, 0.1431, 0.5, 0.1483, 0.5, 0.1483, 0.5, 0.1431, 0.5, 0.1431, 0.5, 0.1483, 0.5, 0.1483, 0.5, 0.1432, 0.5, 0.1431, 0.5, 0.1483, 0.5, 0.1483, 0.5033, 0.1432, 0.5028, 0.1432, 0.5, 0.1431, 0.5, 0.1431, 0.5, 0.1383, 0.5, 0.1382, 0.5, 0.1431, 0.5, 0.1431, 0.5, 0.1385, 0.5, 0.1383, 0.5, 0.1431, 0.5, 0.1432, 0.5, 0.1387, 0.5, 0.1385, 0.5, 0.1432, 0.5, 0.1432, 0.5028, 0.1387, 0.5023, 0.1387, 0.5, 0.1382, 0.5, 0.1383, 0.5, 0.1343, 0.5, 0.1338, 0.5, 0.1383, 0.5, 0.1385, 0.5, 0.135, 0.5, 0.1343, 0.5, 0.1385, 0.5, 0.1387, 0.5, 0.1356, 0.5, 0.135, 0.5, 0.1387, 0.5, 0.1387, 0.5023, 0.1356, 0.5016, 0.1356, 0.5, 0.1483, 0.5229, 0.1431, 0.5201, 0.1431, 0.5142, 0.1483, 0.5164, 0.1431, 0.5201, 0.1382, 0.5168, 0.1383, 0.5118, 0.1431, 0.5142, 0.1382, 0.5168, 0.1339, 0.5133, 0.1343, 0.5091, 0.1383, 0.5118, 0.1339, 0.5133, 0.125, 0.5096, 0.125, 0.5062, 0.1343, 0.5091, 0.1483, 0.5164, 0.1431, 0.5142, 0.1431, 0.5084, 0.1483, 0.5098, 0.1431, 0.5142, 0.1383, 0.5118, 0.1385, 0.5069, 0.1431, 0.5084, 0.1383, 0.5118, 0.1343, 0.5091, 0.135, 0.5052, 0.1385, 0.5069, 0.1343, 0.5091, 0.125, 0.5062, 0.125, 0.5028, 0.135, 0.5052, 0.1483, 0.5098, 0.1431, 0.5084, 0.1432, 0.5028, 0.1483, 0.5033, 0.1431, 0.5084, 0.1385, 0.5069, 0.1387, 0.5023, 0.1432, 0.5028, 0.1385, 0.5069, 0.135, 0.5052, 0.1356, 0.5016, 0.1387, 0.5023, 0.135, 0.5052, 0.125, 0.5028, 0.125, 0.5, 0.1356, 0.5016, 0.4027, 0.5, 0.3964, 0.5, 0.3918, 0.5, 0.3966, 0.5, 0.3964, 0.5, 0.3905, 0.5, 0.3875, 0.5, 0.3918, 0.5, 0.3905, 0.5, 0.375, 0.5, 0.375, 0.5, 0.3875, 0.5, 0.125, 0.5, 0.1338, 0.5, 0.1343, 0.5, 0.125, 0.5, 0.3966, 0.5, 0.3918, 0.5, 0.3878, 0.5, 0.391, 0.5, 0.3918, 0.5, 0.3875, 0.5, 0.3849, 0.5, 0.3878, 0.5, 0.3875, 0.5, 0.375, 0.5, 0.375, 0.5, 0.3849, 0.5, 0.125, 0.5, 0.1343, 0.5, 0.135, 0.5, 0.125, 0.5, 0.391, 0.5, 0.3878, 0.5, 0.3755, 0.5, 0.3758, 0.5, 0.3878, 0.5, 0.3849, 0.5, 0.3752, 0.5, 0.3755, 0.5, 0.3849, 0.5, 0.375, 0.5, 0.375, 0.5, 0.3752, 0.5, 0.125, 0.5, 0.135, 0.5, 0.1356, 0.5, 0.125, 0.5, 0.1356, 0.4984, 0.1356, 0.5016, 0.125, 0.5, 0.3517, 0.5, 0.3568, 0.5, 0.3569, 0.5, 0.3517, 0.5, 0.3568, 0.5, 0.3617, 0.5, 0.3617, 0.5, 0.3569, 0.5, 0.3617, 0.5, 0.3661, 0.5, 0.3657, 0.5, 0.3617, 0.5, 0.3661, 0.5, 0.3832, 0.5, 0.3821, 0.5, 0.3657, 0.5, 0.3517, 0.5, 0.3569, 0.5, 0.3569, 0.5, 0.3517, 0.5, 0.3569, 0.5, 0.3617, 0.5, 0.3615, 0.5, 0.3569, 0.5, 0.3617, 0.5, 0.3657, 0.5, 0.365, 0.5, 0.3615, 0.5, 0.3657, 0.5, 0.3821, 0.5, 0.3811, 0.5, 0.365, 0.5, 0.3517, 0.5, 0.3569, 0.5, 0.3568, 0.5, 0.3517, 0.5, 0.3569, 0.5, 0.3615, 0.5, 0.3612, 0.5, 0.3568, 0.5, 0.3615, 0.5, 0.365, 0.5, 0.3644, 0.5, 0.3612, 0.5, 0.365, 0.5, 0.3811, 0.5, 0.38, 0.5, 0.3644, 0.5, 0.3978, 0.5, 0.3929, 0.5, 0.3889, 0.5, 0.3927, 0.5, 0.3929, 0.5, 0.3882, 0.5, 0.3855, 0.5, 0.3889, 0.5, 0.3882, 0.5, 0.3839, 0.5, 0.3825, 0.5, 0.3855, 0.5, 0.3839, 0.5, 0.3662, 0.5, 0.3657, 0.5, 0.3825, 0.5, 0.3927, 0.5, 0.3889, 0.5, 0.3853, 0.5, 0.3877, 0.5, 0.3889, 0.5, 0.3855, 0.5, 0.3832, 0.5, 0.3853, 0.5, 0.3855, 0.5, 0.3825, 0.5, 0.3813, 0.5, 0.3832, 0.5, 0.3825, 0.5, 0.3657, 0.5, 0.365, 0.5, 0.3813, 0.5, 0.3877, 0.5, 0.3853, 0.5, 0.3821, 0.5, 0.3832, 0.5, 0.3853, 0.5, 0.3832, 0.5, 0.3811, 0.5, 0.3821, 0.5, 0.3832, 0.5, 0.3813, 0.5, 0.38, 0.5, 0.3811, 0.5, 0.3813, 0.5, 0.365, 0.5, 0.3644, 0.5, 0.38, 0.5, 0.3517, 0.5, 0.3517, 0.5, 0.3569, 0.5, 0.3569, 0.5, 0.3517, 0.5, 0.3517, 0.5, 0.3569, 0.5, 0.3569, 0.5, 0.3517, 0.5, 0.3517, 0.5, 0.3568, 0.5, 0.3569, 0.5, 0.3517, 0.5, 0.3517, 0.5, 0.3568, 0.5, 0.3568, 0.5, 0.3569, 0.5, 0.3569, 0.5, 0.3617, 0.5, 0.3618, 0.5, 0.3569, 0.5, 0.3569, 0.5, 0.3615, 0.5, 0.3617, 0.5, 0.3569, 0.5, 0.3568, 0.5, 0.3613, 0.5, 0.3615, 0.5, 0.3568, 0.5, 0.3568, 0.5, 0.3612, 0.5, 0.3613, 0.5, 0.3618, 0.5, 0.3617, 0.5, 0.3657, 0.5, 0.3662, 0.5, 0.3617, 0.5, 0.3615, 0.5, 0.365, 0.5, 0.3657, 0.5, 0.3615, 0.5, 0.3613, 0.5, 0.3644, 0.5, 0.365, 0.5, 0.3613, 0.5, 0.3612, 0.5, 0.3644, 0.5, 0.3644, 0.5, 0.3644, 0.5, 0.38, 0.5, 0.3644, 0.5, 0.1483, 0.5, 0.1483, 0.5, 0.1431, 0.5, 0.1431, 0.5, 0.1483, 0.5, 0.1483, 0.5, 0.1431, 0.5, 0.1431, 0.5, 0.1483, 0.5, 0.1483, 0.5, 0.1432, 0.5, 0.1431, 0.5, 0.1483, 0.5, 0.1483, 0.5, 0.1432, 0.5, 0.1432, 0.5, 0.1431, 0.5, 0.1431, 0.5, 0.1383, 0.5, 0.1382, 0.5, 0.1431, 0.5, 0.1431, 0.5, 0.1385, 0.5, 0.1383, 0.5, 0.1431, 0.5, 0.1432, 0.5, 0.1388, 0.5, 0.1385, 0.5, 0.1432, 0.5, 0.1432, 0.5, 0.1387, 0.5, 0.1388, 0.5, 0.1382, 0.5, 0.1383, 0.5, 0.1343, 0.5, 0.1338, 0.5, 0.1383, 0.5, 0.1385, 0.5, 0.135, 0.5, 0.1343, 0.5, 0.1385, 0.5, 0.1388, 0.5, 0.1356, 0.5, 0.135, 0.5, 0.1388, 0.5, 0.1387, 0.5, 0.1356, 0.5, 0.1356, 0.5, 0.1483, 0.5, 0.1431, 0.5, 0.1431, 0.5, 0.1483, 0.5, 0.1431, 0.5, 0.1382, 0.5, 0.1383, 0.5, 0.1431, 0.5, 0.1382, 0.5, 0.1338, 0.5, 0.1343, 0.5, 0.1383, 0.5, 0.1338, 0.5, 0.125, 0.5, 0.125, 0.5, 0.1343, 0.5, 0.1483, 0.5, 0.1431, 0.5, 0.1431, 0.5, 0.1483, 0.5, 0.1431, 0.5, 0.1383, 0.5, 0.1385, 0.5, 0.1431, 0.5, 0.1383, 0.5, 0.1343, 0.5, 0.135, 0.5, 0.1385, 0.5, 0.1343, 0.5, 0.125, 0.5, 0.125, 0.5, 0.135, 0.5, 0.1483, 0.5, 0.1431, 0.5, 0.1432, 0.5, 0.1483, 0.5, 0.1431, 0.5, 0.1385, 0.5, 0.1387, 0.5, 0.1432, 0.5, 0.1385, 0.5, 0.135, 0.5, 0.1356, 0.5, 0.1387, 0.5, 0.135, 0.5, 0.125, 0.5, 0.125, 0.5, 0.1356, 0.5, 0.3975, 0.5, 0.3926, 0.5, 0.3887, 0.5, 0.3925, 0.5, 0.3926, 0.5, 0.3879, 0.5, 0.3853, 0.5, 0.3887, 0.5, 0.3879, 0.5, 0.375, 0.5, 0.375, 0.5, 0.3853, 0.5, 0.125, 0.5, 0.1338, 0.5, 0.1343, 0.5, 0.125, 0.5, 0.3925, 0.5, 0.3887, 0.5, 0.3852, 0.5, 0.3876, 0.5, 0.3887, 0.5, 0.3853, 0.5, 0.3831, 0.5, 0.3852, 0.5, 0.3853, 0.5, 0.375, 0.5, 0.375, 0.5, 0.3831, 0.5, 0.125, 0.5, 0.1343, 0.5, 0.135, 0.5, 0.125, 0.5, 0.3876, 0.5, 0.3852, 0.5, 0.3748, 0.5, 0.3747, 0.5, 0.3852, 0.5, 0.3831, 0.5, 0.3749, 0.5, 0.3748, 0.5, 0.3831, 0.5, 0.375, 0.5, 0.375, 0.5, 0.3749, 0.5, 0.125, 0.5, 0.135, 0.5, 0.1356, 0.5, 0.125, 0.5, 0.1356, 0.5, 0.1356, 0.5, 0.125, 0.5, 0.3517, 0.7271, 0.3517, 0.5229, 0.3569, 0.5201, 0.3569, 0.7322, 0.3569, 0.7322, 0.3569, 0.5201, 0.3618, 0.5168, 0.3618, 0.737, 0.3618, 0.737, 0.3618, 0.5168, 0.3662, 0.5133, 0.3662, 0.7414, 0.3662, 0.7414, 0.3662, 0.5133, 0.3855, 0.5096, 0.3854, 0.745, 0.3854, 0.745, 0.3855, 0.5096, 0.3907, 0.5061, 0.3907, 0.7477, 0.3907, 0.7477, 0.3907, 0.5061, 0.3965, 0.5028, 0.3965, 0.7494, 0.3965, 0.7494, 0.3965, 0.5028, 0.4027, 0.5, 0.4027, 0.75, 0.3517, 0.5229, 0.1483, 0.5229, 0.1483, 0.5164, 0.3517, 0.5164, 0.3517, 0.5164, 0.1483, 0.5164, 0.1483, 0.5098, 0.3517, 0.5098, 0.3517, 0.5098, 0.1483, 0.5098, 0.1483, 0.5033, 0.3517, 0.5033, 0.3517, 0.5033, 0.1483, 0.5033, 0.1483, 0.5, 0.3517, 0.5, 0.3517, 0.5, 0.1483, 0.5, 0.1483, 0.5, 0.3517, 0.5, 0.3517, 0.5, 0.1483, 0.5, 0.1483, 0.5, 0.3517, 0.5, 0.3517, 0.5, 0.1483, 0.5, 0.1483, 0.5, 0.3517, 0.5, 0.1483, 0.5229, 0.1483, 0.7271, 0.1431, 0.7322, 0.1431, 0.5201, 0.1431, 0.5201, 0.1431, 0.7322, 0.1382, 0.737, 0.1382, 0.5168, 0.1382, 0.5168, 0.1382, 0.737, 0.1338, 0.7414, 0.1339, 0.5133, 0.1339, 0.5133, 0.1338, 0.7414, 0.125, 0.745, 0.125, 0.5096, 0.375, 0.4904, 0.375, 0.255, 0.3907, 0.2523, 0.3907, 0.4939, 0.3907, 0.4939, 0.3907, 0.2523, 0.3965, 0.2506, 0.3965, 0.4972, 0.3965, 0.4972, 0.3965, 0.2506, 0.4027, 0.25, 0.4027, 0.5, 0.1483, 0.7271, 0.3517, 0.7271, 0.3569, 0.7322, 0.1431, 0.7322, 0.1431, 0.7322, 0.3569, 0.7322, 0.3618, 0.737, 0.1382, 0.737, 0.1382, 0.737, 0.3618, 0.737, 0.3662, 0.7414, 0.1338, 0.7414, 0.1338, 0.7414, 0.3662, 0.7414, 0.3699, 0.75, 0.1301, 0.75, 0.375, 0.9949, 0.375, 0.7551, 0.3907, 0.7523, 0.3907, 0.9977, 0.3907, 0.9977, 0.3907, 0.7523, 0.3965, 0.7506, 0.3965, 0.9994, 0.3965, 0.9994, 0.3965, 0.7506, 0.4027, 0.75, 0.4027, 1.0, 0.3517, 0.5, 0.1483, 0.5, 0.1483, 0.5, 0.3517, 0.5, 0.3517, 0.5, 0.1483, 0.5, 0.1483, 0.5, 0.3517, 0.5, 0.3517, 0.5, 0.1483, 0.5, 0.1483, 0.5, 0.3517, 0.5, 0.3517, 0.5, 0.1483, 0.5, 0.1483, 0.5, 0.3517, 0.5, 0.3517, 0.5, 0.1483, 0.5, 0.1483, 0.5, 0.3517, 0.5, 0.3517, 0.5, 0.1483, 0.5, 0.1483, 0.5, 0.3517, 0.5, 0.3517, 0.5, 0.1483, 0.5, 0.1483, 0.5, 0.3517, 0.5, 0.3517, 0.5, 0.3517, 0.5, 0.3569, 0.5, 0.3569, 0.5, 0.3569, 0.5, 0.3569, 0.5, 0.3618, 0.5, 0.3618, 0.5, 0.3618, 0.5, 0.3618, 0.5, 0.3662, 0.5, 0.3661, 0.5, 0.3661, 0.5, 0.3662, 0.5, 0.3839, 0.5, 0.3852, 0.5, 0.3852, 0.5, 0.3839, 0.5, 0.3882, 0.5, 0.3905, 0.5, 0.3905, 0.5, 0.3882, 0.5, 0.3929, 0.5, 0.3964, 0.5, 0.3964, 0.5, 0.3929, 0.5, 0.3978, 0.5, 0.4027, 0.5, 0.1483, 0.5, 0.1483, 0.5, 0.1431, 0.5, 0.1431, 0.5, 0.1431, 0.5, 0.1431, 0.5, 0.1382, 0.5, 0.1382, 0.5, 0.1382, 0.5, 0.1382, 0.5, 0.1338, 0.5, 0.1338, 0.5, 0.1338, 0.5, 0.1338, 0.5, 0.125, 0.5, 0.125, 0.5, 0.375, 0.5, 0.375, 0.5, 0.3905, 0.5, 0.3881, 0.5, 0.3881, 0.5, 0.3905, 0.5, 0.3964, 0.5, 0.3929, 0.5, 0.3929, 0.5, 0.3964, 0.5, 0.4027, 0.5, 0.3978, 0.5, 0.3517, 0.5, 0.3515, 0.5, 0.3566, 0.5, 0.3569, 0.5, 0.3569, 0.5, 0.3566, 0.5, 0.3614, 0.5, 0.3618, 0.5, 0.3618, 0.5, 0.3614, 0.5, 0.3658, 0.5, 0.3662, 0.5, 0.3662, 0.5, 0.3658, 0.5, 0.3827, 0.5, 0.3828, 0.5, 0.3828, 0.5, 0.3827, 0.5, 0.3864, 0.5, 0.3866, 0.5, 0.3866, 0.5, 0.3864, 0.5, 0.3905, 0.5, 0.391, 0.5, 0.391, 0.5, 0.3905, 0.5, 0.3949, 0.5, 0.3955, 0.5, 0.3515, 0.5, 0.3513, 0.5, 0.356, 0.5, 0.3566, 0.5, 0.3566, 0.5, 0.356, 0.5, 0.3605, 0.5, 0.3614, 0.5, 0.3614, 0.5, 0.3605, 0.5, 0.3645, 0.5, 0.3658, 0.5, 0.3658, 0.5, 0.3645, 0.5, 0.3826, 0.5, 0.3827, 0.5, 0.3827, 0.5, 0.3826, 0.5, 0.386, 0.5, 0.3864, 0.5, 0.3864, 0.5, 0.386, 0.5, 0.39, 0.5, 0.3905, 0.5, 0.3905, 0.5, 0.39, 0.5, 0.3942, 0.5, 0.3949, 0.5, 0.3513, 0.5, 0.3511, 0.5, 0.3552, 0.5, 0.356, 0.5, 0.356, 0.5, 0.3552, 0.5, 0.3591, 0.5, 0.3605, 0.5, 0.3605, 0.5, 0.3591, 0.5, 0.3626, 0.5, 0.3645, 0.5, 0.3645, 0.5, 0.3626, 0.5, 0.3707, 0.5, 0.3725, 0.5, 0.375, 0.5, 0.375, 0.5, 0.3857, 0.5, 0.3861, 0.5, 0.3861, 0.5, 0.3857, 0.5, 0.3895, 0.5, 0.39, 0.5, 0.39, 0.5, 0.3895, 0.5, 0.3935, 0.5, 0.3942, 0.5, 0.3511, 0.5, 0.3508, 0.5, 0.3541, 0.5, 0.3552, 0.5, 0.3552, 0.5, 0.3541, 0.5, 0.3572, 0.5, 0.3591, 0.5, 0.3591, 0.5, 0.3572, 0.5, 0.36, 0.5, 0.3626, 0.5, 0.3626, 0.5, 0.36, 0.5, 0.367, 0.5, 0.3696, 0.5, 0.375, 0.5, 0.3756, 0.5, 0.3856, 0.5, 0.3858, 0.5, 0.3858, 0.5, 0.3856, 0.5, 0.389, 0.5, 0.3895, 0.5, 0.3895, 0.5, 0.389, 0.5, 0.3926, 0.5, 0.3935, 0.5, 0.3508, 0.5, 0.3505, 0.5, 0.3528, 0.5, 0.3541, 0.5, 0.3541, 0.5, 0.3528, 0.5, 0.355, 0.5, 0.3572, 0.5, 0.3572, 0.5, 0.355, 0.5, 0.357, 0.5, 0.36, 0.5, 0.36, 0.5, 0.357, 0.5, 0.3623, 0.5, 0.3656, 0.5, 0.3759, 0.25, 0.3755, 0.24, 0.3852, 0.2365, 0.3856, 0.2492, 0.3856, 0.2492, 0.3852, 0.2365, 0.3885, 0.2361, 0.389, 0.2498, 0.389, 0.2498, 0.3885, 0.2361, 0.3921, 0.2359, 0.3926, 0.25, 0.3505, 0.5, 0.3503, 0.5, 0.3515, 0.5, 0.3528, 0.5, 0.3528, 0.5, 0.3515, 0.5, 0.3526, 0.5, 0.355, 0.5, 0.355, 0.5, 0.3526, 0.5, 0.3537, 0.5, 0.357, 0.5, 0.357, 0.5, 0.3537, 0.5, 0.3568, 0.5, 0.3609, 0.5, 0.3754, 0.2359, 0.3752, 0.2318, 0.3849, 0.2309, 0.3852, 0.2356, 0.3852, 0.2356, 0.3849, 0.2309, 0.3882, 0.2307, 0.3885, 0.2358, 0.3885, 0.2358, 0.3882, 0.2307, 0.3918, 0.2307, 0.3921, 0.2359, 0.3503, 0.5, 0.3488, 0.5, 0.3491, 0.5, 0.3515, 0.5, 0.3515, 0.5, 0.3491, 0.5, 0.3494, 0.5, 0.3526, 0.5, 0.3526, 0.5, 0.3494, 0.5, 0.3496, 0.5, 0.3537, 0.5, 0.3537, 0.5, 0.3496, 0.5, 0.3506, 0.5, 0.3553, 0.5, 0.3751, 0.2303, 0.375, 0.2256, 0.3848, 0.2252, 0.3849, 0.2304, 0.3849, 0.2304, 0.3848, 0.2252, 0.3881, 0.2252, 0.3882, 0.2306, 0.3882, 0.2306, 0.3881, 0.2252, 0.3917, 0.2251, 0.3918, 0.2307, 0.3955, 0.5, 0.3975, 0.5, 0.3926, 0.5, 0.391, 0.5, 0.391, 0.5, 0.3926, 0.5, 0.3878, 0.5, 0.3866, 0.5, 0.3866, 0.5, 0.3878, 0.5, 0.3836, 0.5, 0.3828, 0.5, 0.3828, 0.5, 0.3836, 0.5, 0.3661, 0.5, 0.3662, 0.5, 0.3662, 0.5, 0.3661, 0.5, 0.3617, 0.5, 0.3618, 0.5, 0.3618, 0.5, 0.3617, 0.5, 0.3568, 0.5, 0.3569, 0.5, 0.3569, 0.5, 0.3568, 0.5, 0.3517, 0.5, 0.3517, 0.5, 0.1485, 0.5, 0.1483, 0.5, 0.1431, 0.5, 0.1434, 0.5, 0.1434, 0.5, 0.1431, 0.5, 0.1382, 0.5, 0.1386, 0.5, 0.1386, 0.5, 0.1382, 0.5, 0.1338, 0.5, 0.1342, 0.5, 0.1342, 0.5, 0.1338, 0.5, 0.125, 0.5, 0.1253, 0.5, 0.375, 0.5, 0.375, 0.5, 0.3867, 0.5, 0.3863, 0.5, 0.3863, 0.5, 0.3867, 0.5, 0.391, 0.5, 0.3905, 0.5, 0.3905, 0.5, 0.391, 0.5, 0.3955, 0.5, 0.3949, 0.5, 0.1487, 0.5, 0.1485, 0.5, 0.1434, 0.5, 0.144, 0.5, 0.144, 0.5, 0.1434, 0.5, 0.1386, 0.5, 0.1395, 0.5, 0.1395, 0.5, 0.1386, 0.5, 0.1342, 0.5, 0.1355, 0.5, 0.1355, 0.5, 0.1342, 0.5, 0.1256, 0.5, 0.1267, 0.5, 0.375, 0.5, 0.375, 0.5, 0.3864, 0.5, 0.386, 0.5, 0.386, 0.5, 0.3864, 0.5, 0.3905, 0.5, 0.39, 0.5, 0.39, 0.5, 0.3905, 0.5, 0.3949, 0.5, 0.3942, 0.5, 0.1489, 0.5, 0.1487, 0.5, 0.144, 0.5, 0.1448, 0.5, 0.1448, 0.5, 0.144, 0.5, 0.1395, 0.5, 0.1409, 0.5, 0.1409, 0.5, 0.1395, 0.5, 0.1355, 0.5, 0.1374, 0.5, 0.1374, 0.5, 0.1355, 0.5, 0.1275, 0.5, 0.1293, 0.5, 0.375, 0.5, 0.375, 0.5, 0.3861, 0.5, 0.3857, 0.5, 0.3857, 0.5, 0.3861, 0.5, 0.39, 0.5, 0.3895, 0.5, 0.3895, 0.5, 0.39, 0.5, 0.3942, 0.5, 0.3935, 0.5, 0.1492, 0.5, 0.1489, 0.5, 0.1448, 0.5, 0.1459, 0.5, 0.1459, 0.5, 0.1448, 0.5, 0.1409, 0.5, 0.1428, 0.5, 0.1428, 0.5, 0.1409, 0.5, 0.1374, 0.5, 0.14, 0.5, 0.14, 0.5, 0.1374, 0.5, 0.1304, 0.5, 0.133, 0.5, 0.3756, 0.5, 0.375, 0.5, 0.3858, 0.5, 0.3856, 0.5, 0.3856, 0.5, 0.3858, 0.5, 0.3895, 0.5, 0.389, 0.5, 0.389, 0.5, 0.3895, 0.5, 0.3935, 0.5, 0.3926, 0.5, 0.1495, 0.5, 0.1492, 0.5, 0.1459, 0.5, 0.1472, 0.5, 0.1472, 0.5, 0.1459, 0.5, 0.1428, 0.5, 0.145, 0.5, 0.145, 0.5, 0.1428, 0.5, 0.14, 0.5, 0.143, 0.5, 0.143, 0.5, 0.14, 0.5, 0.1344, 0.5, 0.1377, 0.5, 0.3755, 0.009962, 0.3759, 0.0, 0.3856, 0.0007864, 0.3852, 0.01355, 0.3852, 0.01355, 0.3856, 0.0007864, 0.389, 0.0001991, 0.3885, 0.01394, 0.3885, 0.01394, 0.389, 0.0001991, 0.3926, 0.0, 0.3921, 0.01408, 0.1497, 0.5, 0.1495, 0.5, 0.1472, 0.5, 0.1485, 0.5, 0.1485, 0.5, 0.1472, 0.5, 0.145, 0.5, 0.1474, 0.5, 0.1474, 0.5, 0.145, 0.5, 0.143, 0.5, 0.1463, 0.5, 0.1463, 0.5, 0.143, 0.5, 0.1391, 0.5, 0.1432, 0.5, 0.3752, 0.01816, 0.3754, 0.01408, 0.3852, 0.01436, 0.3849, 0.01912, 0.3849, 0.01912, 0.3852, 0.01436, 0.3885, 0.01415, 0.3882, 0.01928, 0.3882, 0.01928, 0.3885, 0.01415, 0.3921, 0.01408, 0.3918, 0.01934, 0.1512, 0.5, 0.1497, 0.5, 0.1485, 0.5, 0.1509, 0.5, 0.1509, 0.5, 0.1485, 0.5, 0.1474, 0.5, 0.1506, 0.5, 0.1506, 0.5, 0.1474, 0.5, 0.1463, 0.5, 0.1504, 0.5, 0.1504, 0.5, 0.1463, 0.5, 0.1447, 0.5, 0.1494, 0.5, 0.375, 0.02436, 0.3751, 0.0197, 0.3849, 0.01961, 0.3848, 0.02475, 0.3848, 0.02475, 0.3849, 0.01961, 0.3882, 0.01941, 0.3881, 0.02484, 0.3881, 0.02484, 0.3882, 0.01941, 0.3918, 0.01934, 0.3917, 0.02487, 0.1483, 0.5, 0.1483, 0.5, 0.1431, 0.5, 0.1431, 0.5, 0.1431, 0.5, 0.1431, 0.5, 0.1382, 0.5, 0.1382, 0.5, 0.1382, 0.5, 0.1382, 0.5, 0.1338, 0.5, 0.1338, 0.5, 0.1338, 0.5, 0.1338, 0.5, 0.125, 0.5, 0.125, 0.5, 0.375, 0.5, 0.375, 0.5, 0.3879, 0.5, 0.3866, 0.5, 0.3866, 0.5, 0.3879, 0.5, 0.3926, 0.5, 0.391, 0.5, 0.391, 0.5, 0.3926, 0.5, 0.3975, 0.5, 0.3955, 0.5, 0.3488, 0.5, 0.1512, 0.5, 0.1509, 0.5, 0.3491, 0.5, 0.3491, 0.5, 0.1509, 0.5, 0.1506, 0.5, 0.3494, 0.5, 0.3494, 0.5, 0.1506, 0.5, 0.1504, 0.5, 0.3496, 0.5, 0.3496, 0.5, 0.1504, 0.5, 0.1502, 0.5, 0.3498, 0.5, 0.375, 0.2248, 0.375, 0.02516, 0.3848, 0.025, 0.3848, 0.225, 0.3848, 0.225, 0.3848, 0.025, 0.3881, 0.0249, 0.3881, 0.2251, 0.3881, 0.2251, 0.3881, 0.0249, 0.3917, 0.02487, 0.3917, 0.2251, 0.4027, 0.5, 0.492, 0.5, 0.492, 0.75, 0.4027, 0.75])
me_plane.update()

# ---- objects
ob_empty = bpy.data.objects.new('Empty', None)
ob_plane = bpy.data.objects.new('Plane', me_plane)

# ---- transforms, parenting, visibility, modifiers, constraints
ob_empty.location = (0.0, 0.0, -0.4075)
ob_empty.rotation_euler = (1.571, -0.0, 1.571)
ob_empty.scale = (1.15, 1.15, 1.15)
ob_empty.empty_display_type = 'IMAGE'
ob_empty.empty_display_size = 5.0
ob_plane.location = (0.0, 0.0, 0.0)
ob_plane.rotation_euler = (-0.0, 1.571, 0.0)

# ---- collection membership
col_collection.objects.link(ob_empty)
col_collection.objects.link(ob_plane)

# ---- scene / render settings (as saved in the file)
scene.frame_start = 1; scene.frame_end = 250; scene.frame_set(1)
scene.render.engine = 'BLENDER_EEVEE_NEXT'
scene.cycles.sampling_pattern = 'TABULATED_SOBOL'
bpy.context.view_layer.update()

# ---- added for rendering (the .blend has no active camera and no usable light): camera, sun
cam_auto = bpy.data.cameras.new('AutoCamera')
cam_auto.lens = 50.0
cam_auto.sensor_width = 36.0
cam_auto.clip_end = 1000.0
ob_auto_camera = bpy.data.objects.new('AutoCamera', cam_auto)
scene.collection.objects.link(ob_auto_camera)
ob_auto_camera.location = (5.05175, -6.0041, 4.17181)
ob_auto_camera.rotation_euler = (1.09748, -7.21219e-08, 0.694738)
scene.camera = ob_auto_camera
light_auto_sun = bpy.data.lights.new('AutoSun', 'SUN')
light_auto_sun.energy = 3.0
light_auto_sun.angle = 0.0523599
ob_auto_sun = bpy.data.objects.new('AutoSun', light_auto_sun)
scene.collection.objects.link(ob_auto_sun)
ob_auto_sun.rotation_euler = (0.872665, 0.174533, 0.523599)
bpy.context.view_layer.update()
